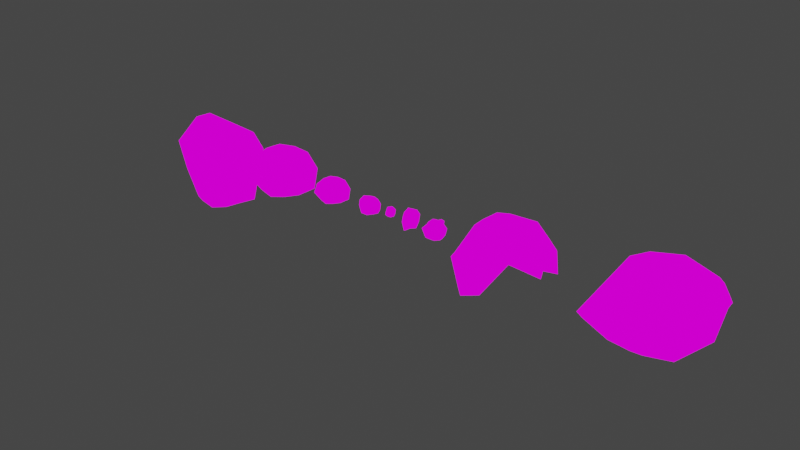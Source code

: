 # Source: icebergs_2_.blend  (saved by Blender 2.80.75; exported with 4.5.12 LTS)
import bpy
from mathutils import Matrix  # noqa: F401  (used for matrix-valued properties, if any)

bpy.ops.wm.read_factory_settings(use_empty=True)
scene = bpy.context.scene
scene.name = 'Scene'

# ---- collections
col_collection = bpy.data.collections.new('Collection'); scene.collection.children.link(col_collection)

# ---- images (referenced by path relative to the original .blend; pixels are not part of the script)
import os
ASSET_DIR = os.environ.get("B2B_ASSET_DIR", "")  # directory of the original .blend (textures are referenced by path, not embedded)
HERE = os.path.dirname(os.path.abspath(__file__))  # packed textures are extracted next to this script under _unpacked/

def load_image(name, relpath, width, height, colorspace="sRGB"):
    """Load a texture the original file referenced (path relative to the .blend, or extracted next to this script)."""
    p = next((c for c in (os.path.join(HERE, relpath), os.path.join(ASSET_DIR, relpath)) if relpath and os.path.exists(c)), "")
    if p:
        img = bpy.data.images.load(p, check_existing=True)
        img.name = name
    else:  # same state as the original file: an image datablock whose file is absent (Cycles renders it pink)
        img = bpy.data.images.new(name, width, height)
        img.source = "FILE"
        img.filepath = "//" + (relpath or name)
    img.colorspace_settings.name = colorspace
    return img
img_iceberg_texture_jpg = load_image('iceberg_texture.jpg', 'ice bergs/iceberg_texture.jpg', 1024, 1024, 'Linear Rec.709')
img_iceberg_texture_jpg_001 = load_image('iceberg_texture.jpg.001', 'ice bergs/iceberg_texture.jpg', 1024, 1024, 'Linear Rec.709')
img_iceberg_texture_jpg_002 = load_image('iceberg_texture.jpg.002', 'ice bergs/iceberg_texture.jpg', 1024, 1024, 'Linear Rec.709')
img_iceberg_texture_jpg_003 = load_image('iceberg_texture.jpg.003', 'ice bergs/iceberg_texture.jpg', 1024, 1024, 'Linear Rec.709')
img_iceberg_texture_jpg_004 = load_image('iceberg_texture.jpg.004', 'ice bergs/iceberg_texture.jpg', 1024, 1024, 'Linear Rec.709')

# ---- materials (node trees are filled in below, after node groups)
mat_material_003 = bpy.data.materials.new('Material.003')
mat_material_003.use_transparent_shadow = False
mat_ice_berg_material = bpy.data.materials.new('Ice Berg Material')
mat_ice_berg_material.use_transparent_shadow = False
mat_material_002 = bpy.data.materials.new('Material.002')
mat_material_002.use_transparent_shadow = False
mat_material_004 = bpy.data.materials.new('Material.004')
mat_material_004.use_transparent_shadow = False
mat_material_005 = bpy.data.materials.new('Material.005')
mat_material_005.use_transparent_shadow = False
mat_material_006 = bpy.data.materials.new('Material.006')
mat_material_006.use_transparent_shadow = False
mat_material_007 = bpy.data.materials.new('Material.007')
mat_material_007.use_transparent_shadow = False
mat_material_008 = bpy.data.materials.new('Material.008')
mat_material_008.use_transparent_shadow = False
mat_material_009 = bpy.data.materials.new('Material.009')
mat_material_009.use_transparent_shadow = False

# ---- material node trees
mat_material_003.use_nodes = True; mat_material_003.node_tree.nodes.clear()
_N = mat_material_003.node_tree.nodes; _L = mat_material_003.node_tree.links
n0 = _N.new('ShaderNodeOutputMaterial'); n0.name = 'Material Output'; n0.location = (300, 300)
n1 = _N.new('ShaderNodeTexImage'); n1.name = 'Image Texture'; n1.location = (-41, 296)
n1.image = img_iceberg_texture_jpg
_L.new(n1.outputs[0], n0.inputs[0])
n0.is_active_output = True
mat_ice_berg_material.use_nodes = True; mat_ice_berg_material.node_tree.nodes.clear()
_N = mat_ice_berg_material.node_tree.nodes; _L = mat_ice_berg_material.node_tree.links
n0 = _N.new('ShaderNodeOutputMaterial'); n0.name = 'Material Output'; n0.location = (850, 300)
n1 = _N.new('ShaderNodeTexImage'); n1.name = 'Image Texture'; n1.location = (272, 319)
n1.image = img_iceberg_texture_jpg
n1.interpolation = 'Smart'
_L.new(n1.outputs[0], n0.inputs[0])
n0.is_active_output = True
mat_material_002.use_nodes = True; mat_material_002.node_tree.nodes.clear()
_N = mat_material_002.node_tree.nodes; _L = mat_material_002.node_tree.links
n0 = _N.new('ShaderNodeOutputMaterial'); n0.name = 'Material Output'; n0.location = (650, 300)
n1 = _N.new('ShaderNodeTexImage'); n1.name = 'Image Texture'; n1.location = (330, 281)
n1.image = img_iceberg_texture_jpg
_L.new(n1.outputs[0], n0.inputs[0])
n0.is_active_output = True
mat_material_004.use_nodes = True; mat_material_004.node_tree.nodes.clear()
_N = mat_material_004.node_tree.nodes; _L = mat_material_004.node_tree.links
n0 = _N.new('ShaderNodeOutputMaterial'); n0.name = 'Material Output'; n0.location = (300, 300)
n1 = _N.new('ShaderNodeTexImage'); n1.name = 'Image Texture'; n1.location = (-51, 305)
n1.image = img_iceberg_texture_jpg
_L.new(n1.outputs[0], n0.inputs[0])
n0.is_active_output = True
mat_material_005.use_nodes = True; mat_material_005.node_tree.nodes.clear()
_N = mat_material_005.node_tree.nodes; _L = mat_material_005.node_tree.links
n0 = _N.new('ShaderNodeOutputMaterial'); n0.name = 'Material Output'; n0.location = (650, 300)
n1 = _N.new('ShaderNodeTexImage'); n1.name = 'Image Texture'; n1.location = (330, 281)
n1.image = img_iceberg_texture_jpg_001
_L.new(n1.outputs[0], n0.inputs[0])
n0.is_active_output = True
mat_material_006.use_nodes = True; mat_material_006.node_tree.nodes.clear()
_N = mat_material_006.node_tree.nodes; _L = mat_material_006.node_tree.links
n0 = _N.new('ShaderNodeOutputMaterial'); n0.name = 'Material Output'; n0.location = (300, 300)
n1 = _N.new('ShaderNodeTexImage'); n1.name = 'Image Texture'; n1.location = (-51, 305)
n1.image = img_iceberg_texture_jpg_002
_L.new(n1.outputs[0], n0.inputs[0])
n0.is_active_output = True
mat_material_007.use_nodes = True; mat_material_007.node_tree.nodes.clear()
_N = mat_material_007.node_tree.nodes; _L = mat_material_007.node_tree.links
n0 = _N.new('ShaderNodeOutputMaterial'); n0.name = 'Material Output'; n0.location = (300, 300)
n1 = _N.new('ShaderNodeTexImage'); n1.name = 'Image Texture'; n1.location = (-51, 298)
n1.image = img_iceberg_texture_jpg
_L.new(n1.outputs[0], n0.inputs[0])
n0.is_active_output = True
mat_material_008.use_nodes = True; mat_material_008.node_tree.nodes.clear()
_N = mat_material_008.node_tree.nodes; _L = mat_material_008.node_tree.links
n0 = _N.new('ShaderNodeOutputMaterial'); n0.name = 'Material Output'; n0.location = (300, 300)
n1 = _N.new('ShaderNodeTexImage'); n1.name = 'Image Texture'; n1.location = (-51, 305)
n1.image = img_iceberg_texture_jpg_003
_L.new(n1.outputs[0], n0.inputs[0])
n0.is_active_output = True
mat_material_009.use_nodes = True; mat_material_009.node_tree.nodes.clear()
_N = mat_material_009.node_tree.nodes; _L = mat_material_009.node_tree.links
n0 = _N.new('ShaderNodeOutputMaterial'); n0.name = 'Material Output'; n0.location = (300, 300)
n1 = _N.new('ShaderNodeTexImage'); n1.name = 'Image Texture'; n1.location = (-51, 305)
n1.image = img_iceberg_texture_jpg_004
_L.new(n1.outputs[0], n0.inputs[0])
n0.is_active_output = True

# ---- world
world_world = bpy.data.worlds.new('World'); scene.world = world_world
world_world.use_nodes = True; world_world.node_tree.nodes.clear()
_N = world_world.node_tree.nodes; _L = world_world.node_tree.links
n0 = _N.new('ShaderNodeOutputWorld'); n0.name = 'World Output'; n0.location = (300, 300)
n1 = _N.new('ShaderNodeBackground'); n1.name = 'Background'; n1.location = (10, 300)
n1.inputs[0].default_value = (0.05088, 0.05088, 0.05088, 1.0)
_L.new(n1.outputs[0], n0.inputs[0])
n0.is_active_output = True
world_world.color = (0.05088, 0.05088, 0.05088)
world_world.use_sun_shadow = False
world_world.sun_shadow_jitter_overblur = 0.0

# ---- lights
light_point = bpy.data.lights.new('Point', 'POINT')
light_point.transmission_factor = 0.0
light_point.energy = 1409.0
light_point.shadow_soft_size = 2.34
light_point.shadow_maximum_resolution = 0.006
light_point.use_absolute_resolution = True
light_point_001 = bpy.data.lights.new('Point.001', 'POINT')
light_point_001.transmission_factor = 0.0
light_point_001.energy = 1409.0
light_point_001.shadow_soft_size = 2.34
light_point_001.shadow_maximum_resolution = 0.006
light_point_001.use_absolute_resolution = True

# ---- meshes
me_icosphere = bpy.data.meshes.new('Icosphere')
me_icosphere.from_pydata([(-0.2067, 0.2785, -1.655), (1.127, -1.054, -1.198), (-0.3963, -1.379, -1.062), (-1.726, 0.2496, -1.061), (-0.5305, 1.391, -0.3416), (1.191, 0.7532, -0.7647), (0.5678, -1.258, 0.5327), (-1.507, -0.7597, 0.8026), (-1.559, 1.666, 1.015), (0.6821, 1.814, 1.108), (1.775, 0.4282, 0.8875), (0.3239, 0.8554, 2.64), (-0.3043, -0.7105, -1.386), (0.5875, -0.3124, -1.423), (0.4046, -1.249, -1.178), (1.634, 0.2101, -1.169), (0.8068, 0.5831, -1.383), (-0.84, 0.2275, -1.378), (-0.9807, -0.9541, -1.221), (-0.3702, 0.7815, -1.054), (-1.102, 0.7085, -0.8169), (0.5114, 1.254, -0.5759), (1.981, -0.4821, -0.3877), (1.832, 0.8112, -0.1096), (0.01865, -1.464, -0.3199), (1.244, -1.643, -0.4966), (-1.982, -0.4819, -0.3887), (-1.242, -1.642, -0.4953), (-1.132, 1.44, 0.1588), (-1.832, 0.8112, -0.1096), (1.132, 1.44, 0.1588), (-0.07393, 1.536, 0.1389), (1.524, -0.7891, 0.9145), (-0.4847, -1.064, 0.7581), (-1.691, 0.392, 1.031), (-0.6804, 1.925, 1.304), (1.394, 1.638, 1.192), (0.3651, -0.3549, 1.58), (1.298, 0.8252, 2.104), (-1.142, -0.3676, 2.383), (-1.052, 1.213, 1.67), (0.7381, 1.574, 1.703)], [], [(0, 13, 12), (1, 13, 15), (0, 12, 17), (0, 17, 19), (0, 19, 16), (1, 15, 22), (2, 14, 24), (3, 18, 26), (4, 20, 28), (5, 21, 30), (1, 22, 25), (2, 24, 27), (3, 26, 29), (4, 28, 31), (5, 30, 23), (6, 32, 37), (7, 33, 39), (8, 34, 40), (9, 35, 41), (10, 36, 38), (38, 41, 11), (38, 36, 41), (36, 9, 41), (41, 40, 11), (41, 35, 40), (35, 8, 40), (40, 39, 11), (40, 34, 39), (34, 7, 39), (39, 37, 11), (39, 33, 37), (33, 6, 37), (37, 38, 11), (37, 32, 38), (32, 10, 38), (23, 36, 10), (23, 30, 36), (30, 9, 36), (31, 35, 9), (31, 28, 35), (28, 8, 35), (29, 34, 8), (29, 26, 34), (26, 7, 34), (27, 33, 7), (27, 24, 33), (24, 6, 33), (25, 32, 6), (25, 22, 32), (22, 10, 32), (30, 31, 9), (30, 21, 31), (21, 4, 31), (28, 29, 8), (28, 20, 29), (20, 3, 29), (26, 27, 7), (26, 18, 27), (18, 2, 27), (24, 25, 6), (24, 14, 25), (14, 1, 25), (22, 23, 10), (22, 15, 23), (15, 5, 23), (16, 21, 5), (16, 19, 21), (19, 4, 21), (19, 20, 4), (19, 17, 20), (17, 3, 20), (17, 18, 3), (17, 12, 18), (12, 2, 18), (15, 16, 5), (15, 13, 16), (13, 0, 16), (12, 14, 2), (12, 13, 14), (13, 1, 14)])
_uv = me_icosphere.uv_layers.new(name='UVMap')
_uv.uv.foreach_set('vector', [0.8182, 0.0, 0.7727, 0.07873, 0.8636, 0.07873, 0.7273, 0.1575, 0.6818, 0.07873, 0.6364, 0.1575, 0.09091, 0.0, 0.04545, 0.07873, 0.1364, 0.07873, 0.2727, 0.0, 0.2273, 0.07873, 0.3182, 0.07873, 0.4545, 0.0, 0.4091, 0.07873, 0.5, 0.07873, 0.7273, 0.1575, 0.6364, 0.1575, 0.6818, 0.2362, 0.9091, 0.1575, 0.8182, 0.1575, 0.8636, 0.2362, 0.1818, 0.1575, 0.09091, 0.1575, 0.1364, 0.2362, 0.3636, 0.1575, 0.2727, 0.1575, 0.3182, 0.2362, 0.5455, 0.1575, 0.4545, 0.1575, 0.5, 0.2362, 0.7273, 0.1575, 0.6818, 0.2362, 0.7727, 0.2362, 0.9091, 0.1575, 0.8636, 0.2362, 0.9545, 0.2362, 0.1818, 0.1575, 0.1364, 0.2362, 0.2273, 0.2362, 0.3636, 0.1575, 0.3182, 0.2362, 0.4091, 0.2362, 0.5455, 0.1575, 0.5, 0.2362, 0.5909, 0.2362, 0.8182, 0.3149, 0.7273, 0.3149, 0.7727, 0.3937, 1.0, 0.3149, 0.9091, 0.3149, 0.9545, 0.3937, 0.2727, 0.3149, 0.1818, 0.3149, 0.2273, 0.3937, 0.4545, 0.3149, 0.3636, 0.3149, 0.4091, 0.3937, 0.6364, 0.3149, 0.5455, 0.3149, 0.5909, 0.3937, 0.5909, 0.3937, 0.5, 0.3937, 0.5455, 0.4724, 0.5909, 0.3937, 0.5455, 0.3149, 0.5, 0.3937, 0.5455, 0.3149, 0.4545, 0.3149, 0.5, 0.3937, 0.4091, 0.3937, 0.3182, 0.3937, 0.3636, 0.4724, 0.4091, 0.3937, 0.3636, 0.3149, 0.3182, 0.3937, 0.3636, 0.3149, 0.2727, 0.3149, 0.3182, 0.3937, 0.2273, 0.3937, 0.1364, 0.3937, 0.1818, 0.4724, 0.2273, 0.3937, 0.1818, 0.3149, 0.1364, 0.3937, 0.1818, 0.3149, 0.09091, 0.3149, 0.1364, 0.3937, 0.9545, 0.3937, 0.8636, 0.3937, 0.9091, 0.4724, 0.9545, 0.3937, 0.9091, 0.3149, 0.8636, 0.3937, 0.9091, 0.3149, 0.8182, 0.3149, 0.8636, 0.3937, 0.7727, 0.3937, 0.6818, 0.3937, 0.7273, 0.4724, 0.7727, 0.3937, 0.7273, 0.3149, 0.6818, 0.3937, 0.7273, 0.3149, 0.6364, 0.3149, 0.6818, 0.3937, 0.5909, 0.2362, 0.5455, 0.3149, 0.6364, 0.3149, 0.5909, 0.2362, 0.5, 0.2362, 0.5455, 0.3149, 0.5, 0.2362, 0.4545, 0.3149, 0.5455, 0.3149, 0.4091, 0.2362, 0.3636, 0.3149, 0.4545, 0.3149, 0.4091, 0.2362, 0.3182, 0.2362, 0.3636, 0.3149, 0.3182, 0.2362, 0.2727, 0.3149, 0.3636, 0.3149, 0.2273, 0.2362, 0.1818, 0.3149, 0.2727, 0.3149, 0.2273, 0.2362, 0.1364, 0.2362, 0.1818, 0.3149, 0.1364, 0.2362, 0.09091, 0.3149, 0.1818, 0.3149, 0.9545, 0.2362, 0.9091, 0.3149, 1.0, 0.3149, 0.9545, 0.2362, 0.8636, 0.2362, 0.9091, 0.3149, 0.8636, 0.2362, 0.8182, 0.3149, 0.9091, 0.3149, 0.7727, 0.2362, 0.7273, 0.3149, 0.8182, 0.3149, 0.7727, 0.2362, 0.6818, 0.2362, 0.7273, 0.3149, 0.6818, 0.2362, 0.6364, 0.3149, 0.7273, 0.3149, 0.5, 0.2362, 0.4091, 0.2362, 0.4545, 0.3149, 0.5, 0.2362, 0.4545, 0.1575, 0.4091, 0.2362, 0.4545, 0.1575, 0.3636, 0.1575, 0.4091, 0.2362, 0.3182, 0.2362, 0.2273, 0.2362, 0.2727, 0.3149, 0.3182, 0.2362, 0.2727, 0.1575, 0.2273, 0.2362, 0.2727, 0.1575, 0.1818, 0.1575, 0.2273, 0.2362, 0.1364, 0.2362, 0.04545, 0.2362, 0.09091, 0.3149, 0.1364, 0.2362, 0.09091, 0.1575, 0.04545, 0.2362, 0.09091, 0.1575, 0.0, 0.1575, 0.04545, 0.2362, 0.8636, 0.2362, 0.7727, 0.2362, 0.8182, 0.3149, 0.8636, 0.2362, 0.8182, 0.1575, 0.7727, 0.2362, 0.8182, 0.1575, 0.7273, 0.1575, 0.7727, 0.2362, 0.6818, 0.2362, 0.5909, 0.2362, 0.6364, 0.3149, 0.6818, 0.2362, 0.6364, 0.1575, 0.5909, 0.2362, 0.6364, 0.1575, 0.5455, 0.1575, 0.5909, 0.2362, 0.5, 0.07873, 0.4545, 0.1575, 0.5455, 0.1575, 0.5, 0.07873, 0.4091, 0.07873, 0.4545, 0.1575, 0.4091, 0.07873, 0.3636, 0.1575, 0.4545, 0.1575, 0.3182, 0.07873, 0.2727, 0.1575, 0.3636, 0.1575, 0.3182, 0.07873, 0.2273, 0.07873, 0.2727, 0.1575, 0.2273, 0.07873, 0.1818, 0.1575, 0.2727, 0.1575, 0.1364, 0.07873, 0.09091, 0.1575, 0.1818, 0.1575, 0.1364, 0.07873, 0.04545, 0.07873, 0.09091, 0.1575, 0.04545, 0.07873, 0.0, 0.1575, 0.09091, 0.1575, 0.6364, 0.1575, 0.5909, 0.07873, 0.5455, 0.1575, 0.6364, 0.1575, 0.6818, 0.07873, 0.5909, 0.07873, 0.6818, 0.07873, 0.6364, 0.0, 0.5909, 0.07873, 0.8636, 0.07873, 0.8182, 0.1575, 0.9091, 0.1575, 0.8636, 0.07873, 0.7727, 0.07873, 0.8182, 0.1575, 0.7727, 0.07873, 0.7273, 0.1575, 0.8182, 0.1575])
me_icosphere.materials.append(mat_material_003)
me_icosphere.use_remesh_preserve_volume = False
me_icosphere.use_remesh_preserve_attributes = False
me_icosphere.use_mirror_vertex_groups = False
me_icosphere.update()
me_icosphere_002 = bpy.data.meshes.new('Icosphere.002')
me_icosphere_002.from_pydata([(-0.2177, -0.3198, -2.655), (1.598, -1.014, -1.329), (-0.2299, -1.739, -2.503), (-2.493, 0.1888, -1.557), (-0.7594, 1.846, -0.5227), (1.751, 0.9843, -1.17), (0.5373, -0.915, 0.7219), (-1.462, -0.5143, 1.087), (-2.224, 2.227, 1.392), (0.9768, 2.558, 1.544), (1.952, 0.7397, 1.088), (0.1012, 0.8007, 2.6), (-0.4316, -1.183, -2.002), (0.8437, -0.6141, -2.056), (0.4194, -2.03, -2.171), (2.37, 0.1323, -1.711), (1.163, 0.6766, -2.009), (-1.219, 0.2756, -1.932), (-1.51, -0.8026, -1.376), (-0.3569, 0.7139, -1.697), (-1.634, 0.9556, -1.283), (0.7401, 1.655, -0.8616), (1.985, -0.2477, -0.202), (2.557, 0.9553, -0.15), (0.08622, -1.637, -0.3686), (1.358, -1.235, -0.4709), (-1.928, -0.2364, -0.1361), (-1.116, -1.165, -0.2335), (-1.631, 1.933, 0.1887), (-2.548, 0.9517, -0.1543), (1.638, 1.932, 0.189), (-0.1021, 2.084, 0.1616), (1.389, -0.189, 1.087), (-0.5643, -0.9072, 1.122), (-1.862, 0.5374, 1.325), (-0.9375, 2.554, 1.806), (2.025, 2.139, 1.421), (0.4074, -0.2826, 2.163), (1.232, 0.9032, 1.973), (-1.093, -0.5177, 2.109), (-1.526, 1.612, 2.397), (1.068, 2.1, 2.424)], [], [(0, 13, 12), (1, 13, 15), (0, 12, 17), (0, 17, 19), (0, 19, 16), (1, 15, 22), (2, 14, 24), (3, 18, 26), (4, 20, 28), (5, 21, 30), (1, 22, 25), (2, 24, 27), (3, 26, 29), (4, 28, 31), (5, 30, 23), (6, 32, 37), (7, 33, 39), (8, 34, 40), (9, 35, 41), (10, 36, 38), (38, 41, 11), (38, 36, 41), (36, 9, 41), (41, 40, 11), (41, 35, 40), (35, 8, 40), (40, 39, 11), (40, 34, 39), (34, 7, 39), (39, 37, 11), (39, 33, 37), (33, 6, 37), (37, 38, 11), (37, 32, 38), (32, 10, 38), (23, 36, 10), (23, 30, 36), (30, 9, 36), (31, 35, 9), (31, 28, 35), (28, 8, 35), (29, 34, 8), (29, 26, 34), (26, 7, 34), (27, 33, 7), (27, 24, 33), (24, 6, 33), (25, 32, 6), (25, 22, 32), (22, 10, 32), (30, 31, 9), (30, 21, 31), (21, 4, 31), (28, 29, 8), (28, 20, 29), (20, 3, 29), (26, 27, 7), (26, 18, 27), (18, 2, 27), (24, 25, 6), (24, 14, 25), (14, 1, 25), (22, 23, 10), (22, 15, 23), (15, 5, 23), (16, 21, 5), (16, 19, 21), (19, 4, 21), (19, 20, 4), (19, 17, 20), (17, 3, 20), (17, 18, 3), (17, 12, 18), (12, 2, 18), (15, 16, 5), (15, 13, 16), (13, 0, 16), (12, 14, 2), (12, 13, 14), (13, 1, 14)])
_uv = me_icosphere_002.uv_layers.new(name='UVMap')
_uv.uv.foreach_set('vector', [0.8182, 0.0, 0.7727, 0.07873, 0.8636, 0.07873, 0.7273, 0.1575, 0.6818, 0.07873, 0.6364, 0.1575, 0.09091, 0.0, 0.04545, 0.07873, 0.1364, 0.07873, 0.2727, 0.0, 0.2273, 0.07873, 0.3182, 0.07873, 0.4545, 0.0, 0.4091, 0.07873, 0.5, 0.07873, 0.7273, 0.1575, 0.6364, 0.1575, 0.6818, 0.2362, 0.9091, 0.1575, 0.8182, 0.1575, 0.8636, 0.2362, 0.1818, 0.1575, 0.09091, 0.1575, 0.1364, 0.2362, 0.3636, 0.1575, 0.2727, 0.1575, 0.3182, 0.2362, 0.5455, 0.1575, 0.4545, 0.1575, 0.5, 0.2362, 0.7273, 0.1575, 0.6818, 0.2362, 0.7727, 0.2362, 0.9091, 0.1575, 0.8636, 0.2362, 0.9545, 0.2362, 0.1818, 0.1575, 0.1364, 0.2362, 0.2273, 0.2362, 0.3636, 0.1575, 0.3182, 0.2362, 0.4091, 0.2362, 0.5455, 0.1575, 0.5, 0.2362, 0.5909, 0.2362, 0.8182, 0.3149, 0.7273, 0.3149, 0.7727, 0.3937, 1.0, 0.3149, 0.9091, 0.3149, 0.9545, 0.3937, 0.2727, 0.3149, 0.1818, 0.3149, 0.2273, 0.3937, 0.4545, 0.3149, 0.3636, 0.3149, 0.4091, 0.3937, 0.6364, 0.3149, 0.5455, 0.3149, 0.5909, 0.3937, 0.5909, 0.3937, 0.5, 0.3937, 0.5455, 0.4724, 0.5909, 0.3937, 0.5455, 0.3149, 0.5, 0.3937, 0.5455, 0.3149, 0.4545, 0.3149, 0.5, 0.3937, 0.4091, 0.3937, 0.3182, 0.3937, 0.3636, 0.4724, 0.4091, 0.3937, 0.3636, 0.3149, 0.3182, 0.3937, 0.3636, 0.3149, 0.2727, 0.3149, 0.3182, 0.3937, 0.2273, 0.3937, 0.1364, 0.3937, 0.1818, 0.4724, 0.2273, 0.3937, 0.1818, 0.3149, 0.1364, 0.3937, 0.1818, 0.3149, 0.09091, 0.3149, 0.1364, 0.3937, 0.9545, 0.3937, 0.8636, 0.3937, 0.9091, 0.4724, 0.9545, 0.3937, 0.9091, 0.3149, 0.8636, 0.3937, 0.9091, 0.3149, 0.8182, 0.3149, 0.8636, 0.3937, 0.7727, 0.3937, 0.6818, 0.3937, 0.7273, 0.4724, 0.7727, 0.3937, 0.7273, 0.3149, 0.6818, 0.3937, 0.7273, 0.3149, 0.6364, 0.3149, 0.6818, 0.3937, 0.5909, 0.2362, 0.5455, 0.3149, 0.6364, 0.3149, 0.5909, 0.2362, 0.5, 0.2362, 0.5455, 0.3149, 0.5, 0.2362, 0.4545, 0.3149, 0.5455, 0.3149, 0.4091, 0.2362, 0.3636, 0.3149, 0.4545, 0.3149, 0.4091, 0.2362, 0.3182, 0.2362, 0.3636, 0.3149, 0.3182, 0.2362, 0.2727, 0.3149, 0.3636, 0.3149, 0.2273, 0.2362, 0.1818, 0.3149, 0.2727, 0.3149, 0.2273, 0.2362, 0.1364, 0.2362, 0.1818, 0.3149, 0.1364, 0.2362, 0.09091, 0.3149, 0.1818, 0.3149, 0.9545, 0.2362, 0.9091, 0.3149, 1.0, 0.3149, 0.9545, 0.2362, 0.8636, 0.2362, 0.9091, 0.3149, 0.8636, 0.2362, 0.8182, 0.3149, 0.9091, 0.3149, 0.7727, 0.2362, 0.7273, 0.3149, 0.8182, 0.3149, 0.7727, 0.2362, 0.6818, 0.2362, 0.7273, 0.3149, 0.6818, 0.2362, 0.6364, 0.3149, 0.7273, 0.3149, 0.5, 0.2362, 0.4091, 0.2362, 0.4545, 0.3149, 0.5, 0.2362, 0.4545, 0.1575, 0.4091, 0.2362, 0.4545, 0.1575, 0.3636, 0.1575, 0.4091, 0.2362, 0.3182, 0.2362, 0.2273, 0.2362, 0.2727, 0.3149, 0.3182, 0.2362, 0.2727, 0.1575, 0.2273, 0.2362, 0.2727, 0.1575, 0.1818, 0.1575, 0.2273, 0.2362, 0.1364, 0.2362, 0.04545, 0.2362, 0.09091, 0.3149, 0.1364, 0.2362, 0.09091, 0.1575, 0.04545, 0.2362, 0.09091, 0.1575, 0.0, 0.1575, 0.04545, 0.2362, 0.8636, 0.2362, 0.7727, 0.2362, 0.8182, 0.3149, 0.8636, 0.2362, 0.8182, 0.1575, 0.7727, 0.2362, 0.8182, 0.1575, 0.7273, 0.1575, 0.7727, 0.2362, 0.6818, 0.2362, 0.5909, 0.2362, 0.6364, 0.3149, 0.6818, 0.2362, 0.6364, 0.1575, 0.5909, 0.2362, 0.6364, 0.1575, 0.5455, 0.1575, 0.5909, 0.2362, 0.5, 0.07873, 0.4545, 0.1575, 0.5455, 0.1575, 0.5, 0.07873, 0.4091, 0.07873, 0.4545, 0.1575, 0.4091, 0.07873, 0.3636, 0.1575, 0.4545, 0.1575, 0.3182, 0.07873, 0.2727, 0.1575, 0.3636, 0.1575, 0.3182, 0.07873, 0.2273, 0.07873, 0.2727, 0.1575, 0.2273, 0.07873, 0.1818, 0.1575, 0.2727, 0.1575, 0.1364, 0.07873, 0.09091, 0.1575, 0.1818, 0.1575, 0.1364, 0.07873, 0.04545, 0.07873, 0.09091, 0.1575, 0.04545, 0.07873, 0.0, 0.1575, 0.09091, 0.1575, 0.6364, 0.1575, 0.5909, 0.07873, 0.5455, 0.1575, 0.6364, 0.1575, 0.6818, 0.07873, 0.5909, 0.07873, 0.6818, 0.07873, 0.6364, 0.0, 0.5909, 0.07873, 0.8636, 0.07873, 0.8182, 0.1575, 0.9091, 0.1575, 0.8636, 0.07873, 0.7727, 0.07873, 0.8182, 0.1575, 0.7727, 0.07873, 0.7273, 0.1575, 0.8182, 0.1575])
me_icosphere_002.materials.append(mat_ice_berg_material)
me_icosphere_002.use_remesh_preserve_volume = False
me_icosphere_002.use_remesh_preserve_attributes = False
me_icosphere_002.use_mirror_vertex_groups = False
me_icosphere_002.update()
me_icosphere_003 = bpy.data.meshes.new('Icosphere.003')
me_icosphere_003.from_pydata([(17.66, 1.576, 0.4737), (-0.02485, -9.352, -8.8), (18.61, 6.863, -1.999), (13.07, -8.406, 3.386), (-0.4303, -0.7459, 6.235), (-1.288, 2.321, 6.764), (14.16, 4.693, 10.16), (21.41, -0.704, 4.535), (9.524, 1.602, 10.72), (21.83, -3.423, 1.883), (2.082, -2.756, -12.93), (-1.579, -6.322, -12.78), (1.219, 4.646, -9.933), (21.08, -3.362, 1.725), (23.34, 1.197, -0.4256), (22.99, -6.307, 1.264), (-6.285, -3.923, -3.131), (-3.91, -7.828, -1.011), (1.43, 9.877, -1.547), (-4.37, 1.202, -0.4225), (18.09, 8.819, 1.362), (9.487, 10.94, -2.338), (22.87, -3.242, 7.773), (6.115, -7.913, 5.291), (-1.856, -0.5431, 6.088), (5.406, 5.126, 9.499), (19.51, 2.174, 8.106), (13.85, -0.7954, 8.124), (17.56, 0.6948, 9.749), (7.122, 6.424, 5.426), (3.597, 1.627, 10.6), (12.0, 2.447, 11.21), (1.355, 6.627, 2.512), (3.63, -6.13, -5.741), (7.836, 4.591, -2.829), (0.974, -5.434, 2.813), (5.611, 6.814, 4.309), (2.783, -0.594, 5.371), (11.9, -5.141, 5.016), (12.18, -6.086, 4.982), (12.57, -6.242, 5.51), (12.38, -5.719, 5.785), (11.79, -4.67, 5.671)], [], [(19, 18, 36, 37), (11, 16, 35, 33), (2, 20, 42, 38), (3, 22, 27), (5, 24, 30), (6, 25, 31), (7, 26, 28), (28, 31, 8), (28, 26, 31), (26, 6, 31), (31, 30, 8), (31, 25, 30), (25, 5, 30), (30, 29, 8), (30, 24, 29), (29, 27, 8), (29, 23, 27), (23, 3, 27), (27, 28, 8), (27, 22, 28), (22, 7, 28), (14, 26, 7), (14, 20, 26), (20, 6, 26), (21, 25, 6), (21, 18, 25), (18, 5, 25), (19, 24, 5), (19, 16, 24), (16, 4, 24), (17, 23, 4), (15, 22, 3), (15, 13, 22), (13, 7, 22), (20, 21, 6), (18, 19, 5), (16, 19, 37, 35), (10, 11, 33, 32), (16, 17, 4), (16, 11, 17), (11, 1, 17), (13, 14, 7), (38, 42, 41, 40, 39), (9, 2, 38, 39), (23, 17, 1), (0, 9, 13, 15), (18, 12, 34, 36), (12, 10, 32, 34), (33, 35, 37, 36, 34, 32), (14, 13, 40, 41), (20, 14, 41, 42), (13, 9, 39, 40)])
_uv = me_icosphere_003.uv_layers.new(name='UVMap')
_uv.uv.foreach_set('vector', [0.2273, 0.2362, 0.3182, 0.2362, 0.3182, 0.2362, 0.2273, 0.2362, 0.09091, 0.1575, 0.1364, 0.2362, 0.1364, 0.2362, 0.09091, 0.1575, 0.0, 0.0, 0.0, 0.0, 0.0, 0.0, 0.0, 0.0, 0.8182, 0.3149, 0.7273, 0.3149, 0.7727, 0.3937, 0.2727, 0.3149, 0.1818, 0.3149, 0.2273, 0.3937, 0.4545, 0.3149, 0.3636, 0.3149, 0.4091, 0.3937, 0.6364, 0.3149, 0.5455, 0.3149, 0.5909, 0.3937, 0.5909, 0.3937, 0.5, 0.3937, 0.5455, 0.4724, 0.5909, 0.3937, 0.5455, 0.3149, 0.5, 0.3937, 0.5455, 0.3149, 0.4545, 0.3149, 0.5, 0.3937, 0.4091, 0.3937, 0.3182, 0.3937, 0.3636, 0.4724, 0.4091, 0.3937, 0.3636, 0.3149, 0.3182, 0.3937, 0.3636, 0.3149, 0.2727, 0.3149, 0.3182, 0.3937, 0.2273, 0.3937, 0.1364, 0.3937, 0.1818, 0.4724, 0.2273, 0.3937, 0.1818, 0.3149, 0.1364, 0.3937, 0.9545, 0.3937, 0.8636, 0.3937, 0.9091, 0.4724, 0.9545, 0.3937, 0.9091, 0.3149, 0.8636, 0.3937, 0.9091, 0.3149, 0.8182, 0.3149, 0.8636, 0.3937, 0.7727, 0.3937, 0.6818, 0.3937, 0.7273, 0.4724, 0.7727, 0.3937, 0.7273, 0.3149, 0.6818, 0.3937, 0.7273, 0.3149, 0.6364, 0.3149, 0.6818, 0.3937, 0.5909, 0.2362, 0.5455, 0.3149, 0.6364, 0.3149, 0.5909, 0.2362, 0.5, 0.2362, 0.5455, 0.3149, 0.5, 0.2362, 0.4545, 0.3149, 0.5455, 0.3149, 0.4091, 0.2362, 0.3636, 0.3149, 0.4545, 0.3149, 0.4091, 0.2362, 0.3182, 0.2362, 0.3636, 0.3149, 0.3182, 0.2362, 0.2727, 0.3149, 0.3636, 0.3149, 0.2273, 0.2362, 0.1818, 0.3149, 0.2727, 0.3149, 0.2273, 0.2362, 0.1364, 0.2362, 0.1818, 0.3149, 0.1364, 0.2362, 0.09091, 0.3149, 0.1818, 0.3149, 0.9545, 0.2362, 0.9091, 0.3149, 1.0, 0.3149, 0.7727, 0.2362, 0.7273, 0.3149, 0.8182, 0.3149, 0.7727, 0.2362, 0.6818, 0.2362, 0.7273, 0.3149, 0.6818, 0.2362, 0.6364, 0.3149, 0.7273, 0.3149, 0.5, 0.2362, 0.4091, 0.2362, 0.4545, 0.3149, 0.3182, 0.2362, 0.2273, 0.2362, 0.2727, 0.3149, 0.1364, 0.2362, 0.2273, 0.2362, 0.2273, 0.2362, 0.1364, 0.2362, 0.0, 0.0, 0.0, 0.0, 0.0, 0.0, 0.0, 0.0, 0.1364, 0.2362, 0.04545, 0.2362, 0.09091, 0.3149, 0.1364, 0.2362, 0.09091, 0.1575, 0.04545, 0.2362, 0.09091, 0.1575, 0.0, 0.1575, 0.04545, 0.2362, 0.6818, 0.2362, 0.5909, 0.2362, 0.6364, 0.3149, 0.5455, 0.1575, 0.5, 0.2362, 0.5909, 0.2362, 0.6818, 0.2362, 0.6364, 0.1575, 0.0, 0.0, 0.0, 0.0, 0.0, 0.0, 0.0, 0.0, 0.9091, 0.3149, 0.9545, 0.2362, 0.0, 0.1575, 0.7273, 0.1575, 0.6364, 0.1575, 0.6818, 0.2362, 0.7727, 0.2362, 0.0, 0.0, 0.0, 0.0, 0.0, 0.0, 0.0, 0.0, 0.0, 0.0, 0.0, 0.0, 0.0, 0.0, 0.0, 0.0, 0.09091, 0.1575, 0.1364, 0.2362, 0.2273, 0.2362, 0.3182, 0.2362, 0.2727, 0.1575, 0.1364, 0.07873, 0.5909, 0.2362, 0.6818, 0.2362, 0.6818, 0.2362, 0.5909, 0.2362, 0.5, 0.2362, 0.5909, 0.2362, 0.5909, 0.2362, 0.5, 0.2362, 0.6818, 0.2362, 0.6364, 0.1575, 0.6364, 0.1575, 0.6818, 0.2362])
me_icosphere_003.materials.append(mat_material_002)
me_icosphere_003.use_remesh_preserve_volume = False
me_icosphere_003.use_remesh_preserve_attributes = False
me_icosphere_003.use_mirror_vertex_groups = False
me_icosphere_003.update()
me_icosphere_004 = bpy.data.meshes.new('Icosphere.004')
me_icosphere_004.from_pydata([(-1.784, 0.06989, -1.399), (-0.1474, -1.146, -0.7558), (-2.328, -1.646, -0.9702), (-3.534, 0.1001, -0.8772), (-2.229, 1.456, -0.7703), (-0.4443, 0.9843, -0.8684), (-1.071, -2.047, 1.126), (-2.755, -1.378, 0.9785), (-3.062, 0.9541, 0.7707), (-1.348, 1.484, 0.7494), (-0.08582, 0.08434, 0.8267), (-1.784, 0.03919, 1.781), (-2.008, -0.6552, -1.201), (-1.136, -0.4334, -1.348), (-1.254, -1.488, -1.106), (-0.1222, 0.1034, -1.026), (-1.144, 0.5221, -1.301), (-2.625, 0.05469, -1.357), (-3.067, -1.004, -0.8809), (-2.018, 0.7442, -1.202), (-3.028, 0.9259, -0.9951), (-1.373, 1.337, -0.8756), (0.2047, -0.5773, -0.03958), (-0.04914, 0.6147, 0.009399), (-1.917, -2.028, 0.2691), (-0.1168, -2.027, -0.1066), (-3.68, -0.5844, -0.04607), (-2.66, -1.815, 0.4538), (-2.861, 1.526, 0.0001429), (-3.52, 0.6147, 0.009399), (-0.7077, 1.526, 0.0001429), (-1.784, 1.801, 0.01795), (-0.1967, -1.267, 1.191), (-2.631, -1.652, 1.447), (-3.407, 0.07804, 0.9987), (-2.195, 1.409, 0.8763), (-0.5851, 0.906, 0.8986), (-1.57, -0.9313, 1.71), (-0.8236, 0.05507, 1.571), (-2.667, -0.5909, 1.786), (-2.479, 0.5713, 1.376), (-1.516, 0.8619, 1.381)], [], [(0, 13, 12), (1, 13, 15), (0, 12, 17), (0, 17, 19), (0, 19, 16), (1, 15, 22), (2, 14, 24), (3, 18, 26), (4, 20, 28), (5, 21, 30), (1, 22, 25), (2, 24, 27), (3, 26, 29), (4, 28, 31), (5, 30, 23), (6, 32, 37), (7, 33, 39), (8, 34, 40), (9, 35, 41), (10, 36, 38), (38, 41, 11), (38, 36, 41), (36, 9, 41), (41, 40, 11), (41, 35, 40), (35, 8, 40), (40, 39, 11), (40, 34, 39), (34, 7, 39), (39, 37, 11), (39, 33, 37), (33, 6, 37), (37, 38, 11), (37, 32, 38), (32, 10, 38), (23, 36, 10), (23, 30, 36), (30, 9, 36), (31, 35, 9), (31, 28, 35), (28, 8, 35), (29, 34, 8), (29, 26, 34), (26, 7, 34), (27, 33, 7), (27, 24, 33), (24, 6, 33), (25, 32, 6), (25, 22, 32), (22, 10, 32), (30, 31, 9), (30, 21, 31), (21, 4, 31), (28, 29, 8), (28, 20, 29), (20, 3, 29), (26, 27, 7), (26, 18, 27), (18, 2, 27), (24, 25, 6), (24, 14, 25), (14, 1, 25), (22, 23, 10), (22, 15, 23), (15, 5, 23), (16, 21, 5), (16, 19, 21), (19, 4, 21), (19, 20, 4), (19, 17, 20), (17, 3, 20), (17, 18, 3), (17, 12, 18), (12, 2, 18), (15, 16, 5), (15, 13, 16), (13, 0, 16), (12, 14, 2), (12, 13, 14), (13, 1, 14)])
_uv = me_icosphere_004.uv_layers.new(name='UVMap')
_uv.uv.foreach_set('vector', [0.8182, 0.0, 0.7727, 0.07873, 0.8636, 0.07873, 0.7273, 0.1575, 0.6818, 0.07873, 0.6364, 0.1575, 0.09091, 0.0, 0.04545, 0.07873, 0.1364, 0.07873, 0.2727, 0.0, 0.2273, 0.07873, 0.3182, 0.07873, 0.4545, 0.0, 0.4091, 0.07873, 0.5, 0.07873, 0.7273, 0.1575, 0.6364, 0.1575, 0.6818, 0.2362, 0.9091, 0.1575, 0.8182, 0.1575, 0.8636, 0.2362, 0.1818, 0.1575, 0.09091, 0.1575, 0.1364, 0.2362, 0.3636, 0.1575, 0.2727, 0.1575, 0.3182, 0.2362, 0.5455, 0.1575, 0.4545, 0.1575, 0.5, 0.2362, 0.7273, 0.1575, 0.6818, 0.2362, 0.7727, 0.2362, 0.9091, 0.1575, 0.8636, 0.2362, 0.9545, 0.2362, 0.1818, 0.1575, 0.1364, 0.2362, 0.2273, 0.2362, 0.3636, 0.1575, 0.3182, 0.2362, 0.4091, 0.2362, 0.5455, 0.1575, 0.5, 0.2362, 0.5909, 0.2362, 0.8182, 0.3149, 0.7273, 0.3149, 0.7727, 0.3937, 1.0, 0.3149, 0.9091, 0.3149, 0.9545, 0.3937, 0.2727, 0.3149, 0.1818, 0.3149, 0.2273, 0.3937, 0.4545, 0.3149, 0.3636, 0.3149, 0.4091, 0.3937, 0.6364, 0.3149, 0.5455, 0.3149, 0.5909, 0.3937, 0.5909, 0.3937, 0.5, 0.3937, 0.5455, 0.4724, 0.5909, 0.3937, 0.5455, 0.3149, 0.5, 0.3937, 0.5455, 0.3149, 0.4545, 0.3149, 0.5, 0.3937, 0.4091, 0.3937, 0.3182, 0.3937, 0.3636, 0.4724, 0.4091, 0.3937, 0.3636, 0.3149, 0.3182, 0.3937, 0.3636, 0.3149, 0.2727, 0.3149, 0.3182, 0.3937, 0.2273, 0.3937, 0.1364, 0.3937, 0.1818, 0.4724, 0.2273, 0.3937, 0.1818, 0.3149, 0.1364, 0.3937, 0.1818, 0.3149, 0.09091, 0.3149, 0.1364, 0.3937, 0.9545, 0.3937, 0.8636, 0.3937, 0.9091, 0.4724, 0.9545, 0.3937, 0.9091, 0.3149, 0.8636, 0.3937, 0.9091, 0.3149, 0.8182, 0.3149, 0.8636, 0.3937, 0.7727, 0.3937, 0.6818, 0.3937, 0.7273, 0.4724, 0.7727, 0.3937, 0.7273, 0.3149, 0.6818, 0.3937, 0.7273, 0.3149, 0.6364, 0.3149, 0.6818, 0.3937, 0.5909, 0.2362, 0.5455, 0.3149, 0.6364, 0.3149, 0.5909, 0.2362, 0.5, 0.2362, 0.5455, 0.3149, 0.5, 0.2362, 0.4545, 0.3149, 0.5455, 0.3149, 0.4091, 0.2362, 0.3636, 0.3149, 0.4545, 0.3149, 0.4091, 0.2362, 0.3182, 0.2362, 0.3636, 0.3149, 0.3182, 0.2362, 0.2727, 0.3149, 0.3636, 0.3149, 0.2273, 0.2362, 0.1818, 0.3149, 0.2727, 0.3149, 0.2273, 0.2362, 0.1364, 0.2362, 0.1818, 0.3149, 0.1364, 0.2362, 0.09091, 0.3149, 0.1818, 0.3149, 0.9545, 0.2362, 0.9091, 0.3149, 1.0, 0.3149, 0.9545, 0.2362, 0.8636, 0.2362, 0.9091, 0.3149, 0.8636, 0.2362, 0.8182, 0.3149, 0.9091, 0.3149, 0.7727, 0.2362, 0.7273, 0.3149, 0.8182, 0.3149, 0.7727, 0.2362, 0.6818, 0.2362, 0.7273, 0.3149, 0.6818, 0.2362, 0.6364, 0.3149, 0.7273, 0.3149, 0.5, 0.2362, 0.4091, 0.2362, 0.4545, 0.3149, 0.5, 0.2362, 0.4545, 0.1575, 0.4091, 0.2362, 0.4545, 0.1575, 0.3636, 0.1575, 0.4091, 0.2362, 0.3182, 0.2362, 0.2273, 0.2362, 0.2727, 0.3149, 0.3182, 0.2362, 0.2727, 0.1575, 0.2273, 0.2362, 0.2727, 0.1575, 0.1818, 0.1575, 0.2273, 0.2362, 0.1364, 0.2362, 0.04545, 0.2362, 0.09091, 0.3149, 0.1364, 0.2362, 0.09091, 0.1575, 0.04545, 0.2362, 0.09091, 0.1575, 0.0, 0.1575, 0.04545, 0.2362, 0.8636, 0.2362, 0.7727, 0.2362, 0.8182, 0.3149, 0.8636, 0.2362, 0.8182, 0.1575, 0.7727, 0.2362, 0.8182, 0.1575, 0.7273, 0.1575, 0.7727, 0.2362, 0.6818, 0.2362, 0.5909, 0.2362, 0.6364, 0.3149, 0.6818, 0.2362, 0.6364, 0.1575, 0.5909, 0.2362, 0.6364, 0.1575, 0.5455, 0.1575, 0.5909, 0.2362, 0.5, 0.07873, 0.4545, 0.1575, 0.5455, 0.1575, 0.5, 0.07873, 0.4091, 0.07873, 0.4545, 0.1575, 0.4091, 0.07873, 0.3636, 0.1575, 0.4545, 0.1575, 0.3182, 0.07873, 0.2727, 0.1575, 0.3636, 0.1575, 0.3182, 0.07873, 0.2273, 0.07873, 0.2727, 0.1575, 0.2273, 0.07873, 0.1818, 0.1575, 0.2727, 0.1575, 0.1364, 0.07873, 0.09091, 0.1575, 0.1818, 0.1575, 0.1364, 0.07873, 0.04545, 0.07873, 0.09091, 0.1575, 0.04545, 0.07873, 0.0, 0.1575, 0.09091, 0.1575, 0.6364, 0.1575, 0.5909, 0.07873, 0.5455, 0.1575, 0.6364, 0.1575, 0.6818, 0.07873, 0.5909, 0.07873, 0.6818, 0.07873, 0.6364, 0.0, 0.5909, 0.07873, 0.8636, 0.07873, 0.8182, 0.1575, 0.9091, 0.1575, 0.8636, 0.07873, 0.7727, 0.07873, 0.8182, 0.1575, 0.7727, 0.07873, 0.7273, 0.1575, 0.8182, 0.1575])
me_icosphere_004.materials.append(mat_material_004)
me_icosphere_004.use_remesh_preserve_volume = False
me_icosphere_004.use_remesh_preserve_attributes = False
me_icosphere_004.use_mirror_vertex_groups = False
me_icosphere_004.update()
me_icosphere_006 = bpy.data.meshes.new('Icosphere.006')
me_icosphere_006.from_pydata([(0.004084, -1.818, -6.901), (5.443, -3.203, -4.227), (-4.97, -5.084, -3.725), (-6.488, -1.363, -2.909), (3.177, -1.484, -0.8259), (4.774, 3.394, -3.287), (1.879, -4.59, 2.647), (-5.182, -0.5845, 4.137), (-5.63, 1.019, 4.414), (2.16, 3.648, 4.67), (6.24, -0.5626, 3.248), (0.02338, 0.6434, 6.484), (-1.152, -3.422, -5.997), (2.833, -2.45, -5.476), (1.826, -4.934, -3.197), (6.201, -1.447, -3.458), (3.073, 1.434, -6.019), (-3.868, -1.636, -5.886), (-5.782, -3.5, -5.803), (-0.904, 3.619, -5.528), (-4.444, 3.304, -3.884), (0.9104, 5.177, -3.515), (8.233, -2.242, -0.7538), (7.25, 0.4312, 0.6543), (-0.474, -4.981, 0.1869), (7.759, -4.777, 0.7314), (-8.243, -2.246, -0.76), (-7.74, -4.751, 0.6941), (-4.209, 5.805, 0.06817), (-7.241, 0.4339, 0.656), (4.218, 5.805, 0.06995), (0.003959, 6.361, -0.3454), (7.0, -1.89, 4.941), (-1.759, -4.332, 3.643), (-5.927, -0.4785, 4.06), (-2.13, 2.486, 5.844), (5.244, 0.9417, 5.116), (5.757, 0.7998, 7.863), (3.894, 0.2005, 8.818), (0.1264, 4.506, -1.982), (-3.186, 0.5277, 6.57), (1.317, 1.085, 6.736)], [], [(0, 13, 12), (1, 13, 15), (0, 12, 17), (0, 17, 19), (0, 19, 16), (1, 15, 22), (2, 14, 24), (3, 18, 26), (4, 20, 28), (5, 21, 30), (1, 22, 25), (2, 24, 27), (3, 26, 29), (4, 28, 31), (5, 30, 23), (6, 32, 37), (7, 33, 39), (8, 34, 40), (9, 35, 41), (10, 36, 38), (38, 41, 11), (38, 36, 41), (36, 9, 41), (41, 40, 11), (41, 35, 40), (35, 8, 40), (40, 39, 11), (40, 34, 39), (34, 7, 39), (39, 37, 11), (39, 33, 37), (33, 6, 37), (37, 38, 11), (37, 32, 38), (32, 10, 38), (23, 36, 10), (23, 30, 36), (30, 9, 36), (31, 35, 9), (31, 28, 35), (28, 8, 35), (29, 34, 8), (29, 26, 34), (26, 7, 34), (27, 33, 7), (27, 24, 33), (24, 6, 33), (25, 32, 6), (25, 22, 32), (22, 10, 32), (30, 31, 9), (30, 21, 31), (21, 4, 31), (28, 29, 8), (28, 20, 29), (20, 3, 29), (26, 27, 7), (26, 18, 27), (18, 2, 27), (24, 25, 6), (24, 14, 25), (14, 1, 25), (22, 23, 10), (22, 15, 23), (15, 5, 23), (16, 21, 5), (16, 19, 21), (19, 4, 21), (19, 20, 4), (19, 17, 20), (17, 3, 20), (17, 18, 3), (17, 12, 18), (12, 2, 18), (15, 16, 5), (15, 13, 16), (13, 0, 16), (12, 14, 2), (12, 13, 14), (13, 1, 14)])
_uv = me_icosphere_006.uv_layers.new(name='UVMap')
_uv.uv.foreach_set('vector', [0.8182, 0.0, 0.7727, 0.07873, 0.8636, 0.07873, 0.7273, 0.1575, 0.6818, 0.07873, 0.6364, 0.1575, 0.09091, 0.0, 0.04545, 0.07873, 0.1364, 0.07873, 0.2727, 0.0, 0.2273, 0.07873, 0.3182, 0.07873, 0.4545, 0.0, 0.4091, 0.07873, 0.5, 0.07873, 0.7273, 0.1575, 0.6364, 0.1575, 0.6818, 0.2362, 0.9091, 0.1575, 0.8182, 0.1575, 0.8636, 0.2362, 0.1818, 0.1575, 0.09091, 0.1575, 0.1364, 0.2362, 0.3636, 0.1575, 0.2727, 0.1575, 0.3182, 0.2362, 0.5455, 0.1575, 0.4545, 0.1575, 0.5, 0.2362, 0.7273, 0.1575, 0.6818, 0.2362, 0.7727, 0.2362, 0.9091, 0.1575, 0.8636, 0.2362, 0.9545, 0.2362, 0.1818, 0.1575, 0.1364, 0.2362, 0.2273, 0.2362, 0.3636, 0.1575, 0.3182, 0.2362, 0.4091, 0.2362, 0.5455, 0.1575, 0.5, 0.2362, 0.5909, 0.2362, 0.8182, 0.3149, 0.7273, 0.3149, 0.7727, 0.3937, 1.0, 0.3149, 0.9091, 0.3149, 0.9545, 0.3937, 0.2727, 0.3149, 0.1818, 0.3149, 0.2273, 0.3937, 0.4545, 0.3149, 0.3636, 0.3149, 0.4091, 0.3937, 0.6364, 0.3149, 0.5455, 0.3149, 0.5909, 0.3937, 0.5909, 0.3937, 0.5, 0.3937, 0.5455, 0.4724, 0.5909, 0.3937, 0.5455, 0.3149, 0.5, 0.3937, 0.5455, 0.3149, 0.4545, 0.3149, 0.5, 0.3937, 0.4091, 0.3937, 0.3182, 0.3937, 0.3636, 0.4724, 0.4091, 0.3937, 0.3636, 0.3149, 0.3182, 0.3937, 0.3636, 0.3149, 0.2727, 0.3149, 0.3182, 0.3937, 0.2273, 0.3937, 0.1364, 0.3937, 0.1818, 0.4724, 0.2273, 0.3937, 0.1818, 0.3149, 0.1364, 0.3937, 0.1818, 0.3149, 0.09091, 0.3149, 0.1364, 0.3937, 0.9545, 0.3937, 0.8636, 0.3937, 0.9091, 0.4724, 0.9545, 0.3937, 0.9091, 0.3149, 0.8636, 0.3937, 0.9091, 0.3149, 0.8182, 0.3149, 0.8636, 0.3937, 0.7727, 0.3937, 0.6818, 0.3937, 0.7273, 0.4724, 0.7727, 0.3937, 0.7273, 0.3149, 0.6818, 0.3937, 0.7273, 0.3149, 0.6364, 0.3149, 0.6818, 0.3937, 0.5909, 0.2362, 0.5455, 0.3149, 0.6364, 0.3149, 0.5909, 0.2362, 0.5, 0.2362, 0.5455, 0.3149, 0.5, 0.2362, 0.4545, 0.3149, 0.5455, 0.3149, 0.4091, 0.2362, 0.3636, 0.3149, 0.4545, 0.3149, 0.4091, 0.2362, 0.3182, 0.2362, 0.3636, 0.3149, 0.3182, 0.2362, 0.2727, 0.3149, 0.3636, 0.3149, 0.2273, 0.2362, 0.1818, 0.3149, 0.2727, 0.3149, 0.2273, 0.2362, 0.1364, 0.2362, 0.1818, 0.3149, 0.1364, 0.2362, 0.09091, 0.3149, 0.1818, 0.3149, 0.9545, 0.2362, 0.9091, 0.3149, 1.0, 0.3149, 0.9545, 0.2362, 0.8636, 0.2362, 0.9091, 0.3149, 0.8636, 0.2362, 0.8182, 0.3149, 0.9091, 0.3149, 0.7727, 0.2362, 0.7273, 0.3149, 0.8182, 0.3149, 0.7727, 0.2362, 0.6818, 0.2362, 0.7273, 0.3149, 0.6818, 0.2362, 0.6364, 0.3149, 0.7273, 0.3149, 0.5, 0.2362, 0.4091, 0.2362, 0.4545, 0.3149, 0.5, 0.2362, 0.4545, 0.1575, 0.4091, 0.2362, 0.4545, 0.1575, 0.3636, 0.1575, 0.4091, 0.2362, 0.3182, 0.2362, 0.2273, 0.2362, 0.2727, 0.3149, 0.3182, 0.2362, 0.2727, 0.1575, 0.2273, 0.2362, 0.2727, 0.1575, 0.1818, 0.1575, 0.2273, 0.2362, 0.1364, 0.2362, 0.04545, 0.2362, 0.09091, 0.3149, 0.1364, 0.2362, 0.09091, 0.1575, 0.04545, 0.2362, 0.09091, 0.1575, 0.0, 0.1575, 0.04545, 0.2362, 0.8636, 0.2362, 0.7727, 0.2362, 0.8182, 0.3149, 0.8636, 0.2362, 0.8182, 0.1575, 0.7727, 0.2362, 0.8182, 0.1575, 0.7273, 0.1575, 0.7727, 0.2362, 0.6818, 0.2362, 0.5909, 0.2362, 0.6364, 0.3149, 0.6818, 0.2362, 0.6364, 0.1575, 0.5909, 0.2362, 0.6364, 0.1575, 0.5455, 0.1575, 0.5909, 0.2362, 0.5, 0.07873, 0.4545, 0.1575, 0.5455, 0.1575, 0.5, 0.07873, 0.4091, 0.07873, 0.4545, 0.1575, 0.4091, 0.07873, 0.3636, 0.1575, 0.4545, 0.1575, 0.3182, 0.07873, 0.2727, 0.1575, 0.3636, 0.1575, 0.3182, 0.07873, 0.2273, 0.07873, 0.2727, 0.1575, 0.2273, 0.07873, 0.1818, 0.1575, 0.2727, 0.1575, 0.1364, 0.07873, 0.09091, 0.1575, 0.1818, 0.1575, 0.1364, 0.07873, 0.04545, 0.07873, 0.09091, 0.1575, 0.04545, 0.07873, 0.0, 0.1575, 0.09091, 0.1575, 0.6364, 0.1575, 0.5909, 0.07873, 0.5455, 0.1575, 0.6364, 0.1575, 0.6818, 0.07873, 0.5909, 0.07873, 0.6818, 0.07873, 0.6364, 0.0, 0.5909, 0.07873, 0.8636, 0.07873, 0.8182, 0.1575, 0.9091, 0.1575, 0.8636, 0.07873, 0.7727, 0.07873, 0.8182, 0.1575, 0.7727, 0.07873, 0.7273, 0.1575, 0.8182, 0.1575])
me_icosphere_006.materials.append(mat_material_005)
me_icosphere_006.use_remesh_preserve_volume = False
me_icosphere_006.use_remesh_preserve_attributes = False
me_icosphere_006.use_mirror_vertex_groups = False
me_icosphere_006.update()
me_icosphere_007 = bpy.data.meshes.new('Icosphere.007')
me_icosphere_007.from_pydata([(-3.28, 1.396, -3.435), (-1.314, -0.8204, -1.977), (-2.705, -1.182, -2.653), (-6.248, 1.123, -2.052), (-2.229, 1.456, -0.7703), (-1.049, 0.9843, -2.873), (-1.248, -1.615, 1.026), (-4.82, -0.7143, 0.05624), (-4.255, 0.9639, 1.106), (-1.349, 1.499, 0.7493), (-0.1512, 0.08947, 0.7951), (-1.758, 0.1106, 1.163), (-2.61, -0.6608, -3.225), (-1.84, -0.3339, -3.077), (-1.991, -1.038, -2.654), (-1.097, -0.02421, -2.73), (-2.648, 1.85, -3.306), (-4.047, 1.396, -3.243), (-4.887, 0.3229, -3.607), (-2.915, 2.077, -1.207), (-3.988, 2.318, -1.09), (-1.373, 1.337, -0.8756), (-0.4011, -0.4935, 0.04158), (-0.2342, 0.517, -0.03975), (-1.755, -1.803, 0.03112), (-0.6712, -1.496, 0.109), (-5.415, 0.635, -1.465), (-3.483, -1.38, -0.952), (-2.861, 1.527, 0.0004819), (-5.466, 1.955, 0.3031), (-0.7077, 1.526, 0.0001429), (-1.784, 1.801, 0.01795), (-0.9962, -0.9078, 1.165), (-3.009, -1.456, 0.1621), (-4.299, 0.1223, 1.147), (-2.195, 1.409, 0.8763), (-0.7431, 0.8065, 0.7405), (-1.496, -0.635, 1.201), (-1.072, 0.0371, 1.016), (-3.655, -0.3101, 1.598), (-3.579, 0.5239, 1.567), (-1.546, 0.7675, 1.138)], [], [(0, 13, 12), (1, 13, 15), (0, 12, 17), (0, 17, 19), (0, 19, 16), (1, 15, 22), (2, 14, 24), (3, 18, 26), (4, 20, 28), (5, 21, 30), (1, 22, 25), (2, 24, 27), (3, 26, 29), (4, 28, 31), (5, 30, 23), (6, 32, 37), (7, 33, 39), (8, 34, 40), (9, 35, 41), (10, 36, 38), (38, 41, 11), (38, 36, 41), (36, 9, 41), (41, 40, 11), (41, 35, 40), (35, 8, 40), (40, 39, 11), (40, 34, 39), (34, 7, 39), (39, 37, 11), (39, 33, 37), (33, 6, 37), (37, 38, 11), (37, 32, 38), (32, 10, 38), (23, 36, 10), (23, 30, 36), (30, 9, 36), (31, 35, 9), (31, 28, 35), (28, 8, 35), (29, 34, 8), (29, 26, 34), (26, 7, 34), (27, 33, 7), (27, 24, 33), (24, 6, 33), (25, 32, 6), (25, 22, 32), (22, 10, 32), (30, 31, 9), (30, 21, 31), (21, 4, 31), (28, 29, 8), (28, 20, 29), (20, 3, 29), (26, 27, 7), (26, 18, 27), (18, 2, 27), (24, 25, 6), (24, 14, 25), (14, 1, 25), (22, 23, 10), (22, 15, 23), (15, 5, 23), (16, 21, 5), (16, 19, 21), (19, 4, 21), (19, 20, 4), (19, 17, 20), (17, 3, 20), (17, 18, 3), (17, 12, 18), (12, 2, 18), (15, 16, 5), (15, 13, 16), (13, 0, 16), (12, 14, 2), (12, 13, 14), (13, 1, 14)])
_uv = me_icosphere_007.uv_layers.new(name='UVMap')
_uv.uv.foreach_set('vector', [0.8182, 0.0, 0.7727, 0.07873, 0.8636, 0.07873, 0.7273, 0.1575, 0.6818, 0.07873, 0.6364, 0.1575, 0.09091, 0.0, 0.04545, 0.07873, 0.1364, 0.07873, 0.2727, 0.0, 0.2273, 0.07873, 0.3182, 0.07873, 0.4545, 0.0, 0.4091, 0.07873, 0.5, 0.07873, 0.7273, 0.1575, 0.6364, 0.1575, 0.6818, 0.2362, 0.9091, 0.1575, 0.8182, 0.1575, 0.8636, 0.2362, 0.1818, 0.1575, 0.09091, 0.1575, 0.1364, 0.2362, 0.3636, 0.1575, 0.2727, 0.1575, 0.3182, 0.2362, 0.5455, 0.1575, 0.4545, 0.1575, 0.5, 0.2362, 0.7273, 0.1575, 0.6818, 0.2362, 0.7727, 0.2362, 0.9091, 0.1575, 0.8636, 0.2362, 0.9545, 0.2362, 0.1818, 0.1575, 0.1364, 0.2362, 0.2273, 0.2362, 0.3636, 0.1575, 0.3182, 0.2362, 0.4091, 0.2362, 0.5455, 0.1575, 0.5, 0.2362, 0.5909, 0.2362, 0.8182, 0.3149, 0.7273, 0.3149, 0.7727, 0.3937, 1.0, 0.3149, 0.9091, 0.3149, 0.9545, 0.3937, 0.2727, 0.3149, 0.1818, 0.3149, 0.2273, 0.3937, 0.4545, 0.3149, 0.3636, 0.3149, 0.4091, 0.3937, 0.6364, 0.3149, 0.5455, 0.3149, 0.5909, 0.3937, 0.5909, 0.3937, 0.5, 0.3937, 0.5455, 0.4724, 0.5909, 0.3937, 0.5455, 0.3149, 0.5, 0.3937, 0.5455, 0.3149, 0.4545, 0.3149, 0.5, 0.3937, 0.4091, 0.3937, 0.3182, 0.3937, 0.3636, 0.4724, 0.4091, 0.3937, 0.3636, 0.3149, 0.3182, 0.3937, 0.3636, 0.3149, 0.2727, 0.3149, 0.3182, 0.3937, 0.2273, 0.3937, 0.1364, 0.3937, 0.1818, 0.4724, 0.2273, 0.3937, 0.1818, 0.3149, 0.1364, 0.3937, 0.1818, 0.3149, 0.09091, 0.3149, 0.1364, 0.3937, 0.9545, 0.3937, 0.8636, 0.3937, 0.9091, 0.4724, 0.9545, 0.3937, 0.9091, 0.3149, 0.8636, 0.3937, 0.9091, 0.3149, 0.8182, 0.3149, 0.8636, 0.3937, 0.7727, 0.3937, 0.6818, 0.3937, 0.7273, 0.4724, 0.7727, 0.3937, 0.7273, 0.3149, 0.6818, 0.3937, 0.7273, 0.3149, 0.6364, 0.3149, 0.6818, 0.3937, 0.5909, 0.2362, 0.5455, 0.3149, 0.6364, 0.3149, 0.5909, 0.2362, 0.5, 0.2362, 0.5455, 0.3149, 0.5, 0.2362, 0.4545, 0.3149, 0.5455, 0.3149, 0.4091, 0.2362, 0.3636, 0.3149, 0.4545, 0.3149, 0.4091, 0.2362, 0.3182, 0.2362, 0.3636, 0.3149, 0.3182, 0.2362, 0.2727, 0.3149, 0.3636, 0.3149, 0.2273, 0.2362, 0.1818, 0.3149, 0.2727, 0.3149, 0.2273, 0.2362, 0.1364, 0.2362, 0.1818, 0.3149, 0.1364, 0.2362, 0.09091, 0.3149, 0.1818, 0.3149, 0.9545, 0.2362, 0.9091, 0.3149, 1.0, 0.3149, 0.9545, 0.2362, 0.8636, 0.2362, 0.9091, 0.3149, 0.8636, 0.2362, 0.8182, 0.3149, 0.9091, 0.3149, 0.7727, 0.2362, 0.7273, 0.3149, 0.8182, 0.3149, 0.7727, 0.2362, 0.6818, 0.2362, 0.7273, 0.3149, 0.6818, 0.2362, 0.6364, 0.3149, 0.7273, 0.3149, 0.5, 0.2362, 0.4091, 0.2362, 0.4545, 0.3149, 0.5, 0.2362, 0.4545, 0.1575, 0.4091, 0.2362, 0.4545, 0.1575, 0.3636, 0.1575, 0.4091, 0.2362, 0.3182, 0.2362, 0.2273, 0.2362, 0.2727, 0.3149, 0.3182, 0.2362, 0.2727, 0.1575, 0.2273, 0.2362, 0.2727, 0.1575, 0.1818, 0.1575, 0.2273, 0.2362, 0.1364, 0.2362, 0.04545, 0.2362, 0.09091, 0.3149, 0.1364, 0.2362, 0.09091, 0.1575, 0.04545, 0.2362, 0.09091, 0.1575, 0.0, 0.1575, 0.04545, 0.2362, 0.8636, 0.2362, 0.7727, 0.2362, 0.8182, 0.3149, 0.8636, 0.2362, 0.8182, 0.1575, 0.7727, 0.2362, 0.8182, 0.1575, 0.7273, 0.1575, 0.7727, 0.2362, 0.6818, 0.2362, 0.5909, 0.2362, 0.6364, 0.3149, 0.6818, 0.2362, 0.6364, 0.1575, 0.5909, 0.2362, 0.6364, 0.1575, 0.5455, 0.1575, 0.5909, 0.2362, 0.5, 0.07873, 0.4545, 0.1575, 0.5455, 0.1575, 0.5, 0.07873, 0.4091, 0.07873, 0.4545, 0.1575, 0.4091, 0.07873, 0.3636, 0.1575, 0.4545, 0.1575, 0.3182, 0.07873, 0.2727, 0.1575, 0.3636, 0.1575, 0.3182, 0.07873, 0.2273, 0.07873, 0.2727, 0.1575, 0.2273, 0.07873, 0.1818, 0.1575, 0.2727, 0.1575, 0.1364, 0.07873, 0.09091, 0.1575, 0.1818, 0.1575, 0.1364, 0.07873, 0.04545, 0.07873, 0.09091, 0.1575, 0.04545, 0.07873, 0.0, 0.1575, 0.09091, 0.1575, 0.6364, 0.1575, 0.5909, 0.07873, 0.5455, 0.1575, 0.6364, 0.1575, 0.6818, 0.07873, 0.5909, 0.07873, 0.6818, 0.07873, 0.6364, 0.0, 0.5909, 0.07873, 0.8636, 0.07873, 0.8182, 0.1575, 0.9091, 0.1575, 0.8636, 0.07873, 0.7727, 0.07873, 0.8182, 0.1575, 0.7727, 0.07873, 0.7273, 0.1575, 0.8182, 0.1575])
me_icosphere_007.materials.append(mat_material_006)
me_icosphere_007.use_remesh_preserve_volume = False
me_icosphere_007.use_remesh_preserve_attributes = False
me_icosphere_007.use_mirror_vertex_groups = False
me_icosphere_007.update()
me_cone = bpy.data.meshes.new('Cone')
me_cone.from_pydata([], [], [])
_uv = me_cone.uv_layers.new(name='UVMap')
_uv.uv.foreach_set('vector', [])
me_cone.use_remesh_preserve_volume = False
me_cone.use_remesh_preserve_attributes = False
me_cone.use_mirror_vertex_groups = False
me_cone.update()
me_icosphere_008 = bpy.data.meshes.new('Icosphere.008')
me_icosphere_008.from_pydata([(0.4791, 0.1613, -1.0), (0.7236, -0.5257, -0.4472), (-0.2977, -0.6987, -0.5528), (-0.3559, 0.1613, -0.5158), (0.676, 1.427, -0.1396), (1.261, 1.314, -0.1592), (0.02855, -0.6638, 0.3217), (-1.133, -0.5257, -0.3115), (0.1926, 1.28, 0.2554), (1.048, 1.469, 0.2669), (0.6296, 0.468, -0.03173), (-0.1725, 0.4919, 0.9741), (0.3167, -0.3387, -0.8507), (0.9044, -0.1478, -0.8507), (0.2629, -0.809, -0.5257), (0.8506, 0.0, -0.5257), (1.192, 1.027, -0.8507), (-0.04662, 0.1613, -0.8507), (-0.5179, 0.0278, -0.8725), (0.5582, 1.264, -0.59), (0.2157, 1.264, -0.3784), (0.8434, 1.414, -0.164), (0.7033, -0.309, -0.01015), (1.37, 1.211, 0.05383), (-0.1751, -0.7738, -0.007843), (0.258, -0.6331, -0.007843), (-0.8811, -0.1478, -0.7587), (-0.8266, -0.809, -0.2095), (0.2811, 1.465, -0.0359), (0.04446, 1.139, -0.0359), (1.197, 1.449, 0.05383), (0.7618, 1.473, -0.000835), (0.332, -0.4054, 0.3795), (-0.3688, -0.6331, 0.3795), (-0.08423, 0.7178, 0.5257), (0.6802, 1.414, 0.1623), (1.127, 1.132, 0.3514), (-0.0554, -0.4054, 0.6189), (0.2148, 0.4919, 0.8641), (-0.4859, 0.2642, 0.8641), (0.3411, 1.027, 0.8507), (0.9939, 1.302, 0.4591)], [], [(0, 13, 12), (1, 13, 15), (0, 12, 17), (0, 17, 19), (0, 19, 16), (1, 15, 22), (2, 14, 24), (3, 18, 26), (4, 20, 28), (5, 21, 30), (1, 22, 25), (2, 24, 27), (3, 26, 29), (4, 28, 31), (5, 30, 23), (6, 32, 37), (7, 33, 39), (8, 34, 40), (9, 35, 41), (10, 36, 38), (38, 41, 11), (38, 36, 41), (36, 9, 41), (41, 40, 11), (41, 35, 40), (35, 8, 40), (40, 39, 11), (40, 34, 39), (34, 7, 39), (39, 37, 11), (39, 33, 37), (33, 6, 37), (37, 38, 11), (37, 32, 38), (23, 36, 10), (23, 30, 36), (30, 9, 36), (31, 35, 9), (31, 28, 35), (28, 8, 35), (29, 34, 8), (29, 26, 34), (26, 7, 34), (27, 33, 7), (27, 24, 33), (24, 6, 33), (25, 32, 6), (25, 22, 32), (30, 31, 9), (30, 21, 31), (21, 4, 31), (28, 29, 8), (28, 20, 29), (20, 3, 29), (26, 27, 7), (26, 18, 27), (18, 2, 27), (24, 25, 6), (24, 14, 25), (14, 1, 25), (22, 23, 10), (22, 15, 23), (15, 5, 23), (16, 21, 5), (16, 19, 21), (19, 4, 21), (19, 20, 4), (19, 17, 20), (17, 3, 20), (17, 18, 3), (17, 12, 18), (12, 2, 18), (15, 16, 5), (15, 13, 16), (13, 0, 16), (12, 14, 2), (12, 13, 14), (13, 1, 14), (22, 10, 38, 32)])
_uv = me_icosphere_008.uv_layers.new(name='UVMap')
_uv.uv.foreach_set('vector', [0.8182, 0.0, 0.7727, 0.07873, 0.8636, 0.07873, 0.7273, 0.1575, 0.6818, 0.07873, 0.6364, 0.1575, 0.09091, 0.0, 0.04545, 0.07873, 0.1364, 0.07873, 0.2727, 0.0, 0.2273, 0.07873, 0.3182, 0.07873, 0.4545, 0.0, 0.4091, 0.07873, 0.5, 0.07873, 0.7273, 0.1575, 0.6364, 0.1575, 0.6818, 0.2362, 0.9091, 0.1575, 0.8182, 0.1575, 0.8636, 0.2362, 0.1818, 0.1575, 0.09091, 0.1575, 0.1364, 0.2362, 0.3636, 0.1575, 0.2727, 0.1575, 0.3182, 0.2362, 0.5455, 0.1575, 0.4545, 0.1575, 0.5, 0.2362, 0.7273, 0.1575, 0.6818, 0.2362, 0.7727, 0.2362, 0.9091, 0.1575, 0.8636, 0.2362, 0.9545, 0.2362, 0.1818, 0.1575, 0.1364, 0.2362, 0.2273, 0.2362, 0.3636, 0.1575, 0.3182, 0.2362, 0.4091, 0.2362, 0.5455, 0.1575, 0.5, 0.2362, 0.5909, 0.2362, 0.8182, 0.3149, 0.7273, 0.3149, 0.7727, 0.3937, 1.0, 0.3149, 0.9091, 0.3149, 0.9545, 0.3937, 0.2727, 0.3149, 0.1818, 0.3149, 0.2273, 0.3937, 0.4545, 0.3149, 0.3636, 0.3149, 0.4091, 0.3937, 0.6364, 0.3149, 0.5455, 0.3149, 0.5909, 0.3937, 0.5909, 0.3937, 0.5, 0.3937, 0.5455, 0.4724, 0.5909, 0.3937, 0.5455, 0.3149, 0.5, 0.3937, 0.5455, 0.3149, 0.4545, 0.3149, 0.5, 0.3937, 0.4091, 0.3937, 0.3182, 0.3937, 0.3636, 0.4724, 0.4091, 0.3937, 0.3636, 0.3149, 0.3182, 0.3937, 0.3636, 0.3149, 0.2727, 0.3149, 0.3182, 0.3937, 0.2273, 0.3937, 0.1364, 0.3937, 0.1818, 0.4724, 0.2273, 0.3937, 0.1818, 0.3149, 0.1364, 0.3937, 0.1818, 0.3149, 0.09091, 0.3149, 0.1364, 0.3937, 0.9545, 0.3937, 0.8636, 0.3937, 0.9091, 0.4724, 0.9545, 0.3937, 0.9091, 0.3149, 0.8636, 0.3937, 0.9091, 0.3149, 0.8182, 0.3149, 0.8636, 0.3937, 0.7727, 0.3937, 0.6818, 0.3937, 0.7273, 0.4724, 0.7727, 0.3937, 0.7273, 0.3149, 0.6818, 0.3937, 0.5909, 0.2362, 0.5455, 0.3149, 0.6364, 0.3149, 0.5909, 0.2362, 0.5, 0.2362, 0.5455, 0.3149, 0.5, 0.2362, 0.4545, 0.3149, 0.5455, 0.3149, 0.4091, 0.2362, 0.3636, 0.3149, 0.4545, 0.3149, 0.4091, 0.2362, 0.3182, 0.2362, 0.3636, 0.3149, 0.3182, 0.2362, 0.2727, 0.3149, 0.3636, 0.3149, 0.2273, 0.2362, 0.1818, 0.3149, 0.2727, 0.3149, 0.2273, 0.2362, 0.1364, 0.2362, 0.1818, 0.3149, 0.1364, 0.2362, 0.09091, 0.3149, 0.1818, 0.3149, 0.9545, 0.2362, 0.9091, 0.3149, 1.0, 0.3149, 0.9545, 0.2362, 0.8636, 0.2362, 0.9091, 0.3149, 0.8636, 0.2362, 0.8182, 0.3149, 0.9091, 0.3149, 0.7727, 0.2362, 0.7273, 0.3149, 0.8182, 0.3149, 0.7727, 0.2362, 0.6818, 0.2362, 0.7273, 0.3149, 0.5, 0.2362, 0.4091, 0.2362, 0.4545, 0.3149, 0.5, 0.2362, 0.4545, 0.1575, 0.4091, 0.2362, 0.4545, 0.1575, 0.3636, 0.1575, 0.4091, 0.2362, 0.3182, 0.2362, 0.2273, 0.2362, 0.2727, 0.3149, 0.3182, 0.2362, 0.2727, 0.1575, 0.2273, 0.2362, 0.2727, 0.1575, 0.1818, 0.1575, 0.2273, 0.2362, 0.1364, 0.2362, 0.04545, 0.2362, 0.09091, 0.3149, 0.1364, 0.2362, 0.09091, 0.1575, 0.04545, 0.2362, 0.09091, 0.1575, 0.0, 0.1575, 0.04545, 0.2362, 0.8636, 0.2362, 0.7727, 0.2362, 0.8182, 0.3149, 0.8636, 0.2362, 0.8182, 0.1575, 0.7727, 0.2362, 0.8182, 0.1575, 0.7273, 0.1575, 0.7727, 0.2362, 0.6818, 0.2362, 0.5909, 0.2362, 0.6364, 0.3149, 0.6818, 0.2362, 0.6364, 0.1575, 0.5909, 0.2362, 0.6364, 0.1575, 0.5455, 0.1575, 0.5909, 0.2362, 0.5, 0.07873, 0.4545, 0.1575, 0.5455, 0.1575, 0.5, 0.07873, 0.4091, 0.07873, 0.4545, 0.1575, 0.4091, 0.07873, 0.3636, 0.1575, 0.4545, 0.1575, 0.3182, 0.07873, 0.2727, 0.1575, 0.3636, 0.1575, 0.3182, 0.07873, 0.2273, 0.07873, 0.2727, 0.1575, 0.2273, 0.07873, 0.1818, 0.1575, 0.2727, 0.1575, 0.1364, 0.07873, 0.09091, 0.1575, 0.1818, 0.1575, 0.1364, 0.07873, 0.04545, 0.07873, 0.09091, 0.1575, 0.04545, 0.07873, 0.0, 0.1575, 0.09091, 0.1575, 0.6364, 0.1575, 0.5909, 0.07873, 0.5455, 0.1575, 0.6364, 0.1575, 0.6818, 0.07873, 0.5909, 0.07873, 0.6818, 0.07873, 0.6364, 0.0, 0.5909, 0.07873, 0.8636, 0.07873, 0.8182, 0.1575, 0.9091, 0.1575, 0.8636, 0.07873, 0.7727, 0.07873, 0.8182, 0.1575, 0.7727, 0.07873, 0.7273, 0.1575, 0.8182, 0.1575, 0.6818, 0.2362, 0.6364, 0.3149, 0.6818, 0.3937, 0.7273, 0.3149])
me_icosphere_008.materials.append(mat_material_007)
me_icosphere_008.use_remesh_preserve_volume = False
me_icosphere_008.use_remesh_preserve_attributes = False
me_icosphere_008.use_mirror_vertex_groups = False
me_icosphere_008.update()
me_icosphere_009 = bpy.data.meshes.new('Icosphere.009')
me_icosphere_009.from_pydata([(-1.775, 0.06788, -1.43), (-0.7092, -0.8204, -0.6327), (-2.101, -1.182, -0.6482), (-3.081, 0.09487, -0.6629), (-2.229, 1.456, -0.7703), (-0.4443, 0.9843, -0.8684), (-1.248, -1.615, 1.026), (-2.954, -0.7143, 0.7067), (-3.07, 0.9639, 0.7791), (-1.349, 1.499, 0.7493), (-0.1512, 0.08947, 0.7951), (-1.758, 0.1106, 1.163), (-2.005, -0.6608, -1.22), (-1.235, -0.3339, -1.072), (-1.387, -1.038, -0.6492), (-0.4925, -0.02421, -0.7248), (-1.144, 0.5221, -1.301), (-2.542, 0.06736, -1.238), (-2.797, -0.709, -0.796), (-2.015, 0.7492, -1.207), (-3.088, 0.9895, -1.09), (-1.373, 1.337, -0.8756), (-0.4011, -0.4935, 0.04158), (-0.2342, 0.517, -0.03975), (-1.755, -1.803, 0.03112), (-0.6712, -1.496, 0.109), (-3.313, -0.3968, -0.008046), (-2.802, -1.38, 0.02528), (-2.861, 1.527, 0.0004819), (-3.381, 0.6264, -0.0237), (-0.7077, 1.526, 0.0001429), (-1.784, 1.801, 0.01795), (-0.4133, -0.9078, 1.165), (-2.328, -1.456, 1.139), (-3.114, 0.1223, 0.8207), (-2.195, 1.409, 0.8763), (-0.7431, 0.8065, 0.7405), (-1.496, -0.635, 1.201), (-1.072, 0.0371, 1.016), (-2.47, -0.3101, 1.271), (-2.394, 0.5239, 1.24), (-1.546, 0.7675, 1.138)], [], [(0, 13, 12), (1, 13, 15), (0, 12, 17), (0, 17, 19), (0, 19, 16), (1, 15, 22), (2, 14, 24), (3, 18, 26), (4, 20, 28), (5, 21, 30), (1, 22, 25), (2, 24, 27), (3, 26, 29), (4, 28, 31), (5, 30, 23), (6, 32, 37), (7, 33, 39), (8, 34, 40), (9, 35, 41), (10, 36, 38), (38, 41, 11), (38, 36, 41), (36, 9, 41), (41, 40, 11), (41, 35, 40), (35, 8, 40), (40, 39, 11), (40, 34, 39), (34, 7, 39), (39, 37, 11), (39, 33, 37), (33, 6, 37), (37, 38, 11), (37, 32, 38), (32, 10, 38), (23, 36, 10), (23, 30, 36), (30, 9, 36), (31, 35, 9), (31, 28, 35), (28, 8, 35), (29, 34, 8), (29, 26, 34), (26, 7, 34), (27, 33, 7), (27, 24, 33), (24, 6, 33), (25, 32, 6), (25, 22, 32), (22, 10, 32), (30, 31, 9), (30, 21, 31), (21, 4, 31), (28, 29, 8), (28, 20, 29), (20, 3, 29), (26, 27, 7), (26, 18, 27), (18, 2, 27), (24, 25, 6), (24, 14, 25), (14, 1, 25), (22, 23, 10), (22, 15, 23), (15, 5, 23), (16, 21, 5), (16, 19, 21), (19, 4, 21), (19, 20, 4), (19, 17, 20), (17, 3, 20), (17, 18, 3), (17, 12, 18), (12, 2, 18), (15, 16, 5), (15, 13, 16), (13, 0, 16), (12, 14, 2), (12, 13, 14), (13, 1, 14)])
_uv = me_icosphere_009.uv_layers.new(name='UVMap')
_uv.uv.foreach_set('vector', [0.8182, 0.0, 0.7727, 0.07873, 0.8636, 0.07873, 0.7273, 0.1575, 0.6818, 0.07873, 0.6364, 0.1575, 0.09091, 0.0, 0.04545, 0.07873, 0.1364, 0.07873, 0.2727, 0.0, 0.2273, 0.07873, 0.3182, 0.07873, 0.4545, 0.0, 0.4091, 0.07873, 0.5, 0.07873, 0.7273, 0.1575, 0.6364, 0.1575, 0.6818, 0.2362, 0.9091, 0.1575, 0.8182, 0.1575, 0.8636, 0.2362, 0.1818, 0.1575, 0.09091, 0.1575, 0.1364, 0.2362, 0.3636, 0.1575, 0.2727, 0.1575, 0.3182, 0.2362, 0.5455, 0.1575, 0.4545, 0.1575, 0.5, 0.2362, 0.7273, 0.1575, 0.6818, 0.2362, 0.7727, 0.2362, 0.9091, 0.1575, 0.8636, 0.2362, 0.9545, 0.2362, 0.1818, 0.1575, 0.1364, 0.2362, 0.2273, 0.2362, 0.3636, 0.1575, 0.3182, 0.2362, 0.4091, 0.2362, 0.5455, 0.1575, 0.5, 0.2362, 0.5909, 0.2362, 0.8182, 0.3149, 0.7273, 0.3149, 0.7727, 0.3937, 1.0, 0.3149, 0.9091, 0.3149, 0.9545, 0.3937, 0.2727, 0.3149, 0.1818, 0.3149, 0.2273, 0.3937, 0.4545, 0.3149, 0.3636, 0.3149, 0.4091, 0.3937, 0.6364, 0.3149, 0.5455, 0.3149, 0.5909, 0.3937, 0.5909, 0.3937, 0.5, 0.3937, 0.5455, 0.4724, 0.5909, 0.3937, 0.5455, 0.3149, 0.5, 0.3937, 0.5455, 0.3149, 0.4545, 0.3149, 0.5, 0.3937, 0.4091, 0.3937, 0.3182, 0.3937, 0.3636, 0.4724, 0.4091, 0.3937, 0.3636, 0.3149, 0.3182, 0.3937, 0.3636, 0.3149, 0.2727, 0.3149, 0.3182, 0.3937, 0.2273, 0.3937, 0.1364, 0.3937, 0.1818, 0.4724, 0.2273, 0.3937, 0.1818, 0.3149, 0.1364, 0.3937, 0.1818, 0.3149, 0.09091, 0.3149, 0.1364, 0.3937, 0.9545, 0.3937, 0.8636, 0.3937, 0.9091, 0.4724, 0.9545, 0.3937, 0.9091, 0.3149, 0.8636, 0.3937, 0.9091, 0.3149, 0.8182, 0.3149, 0.8636, 0.3937, 0.7727, 0.3937, 0.6818, 0.3937, 0.7273, 0.4724, 0.7727, 0.3937, 0.7273, 0.3149, 0.6818, 0.3937, 0.7273, 0.3149, 0.6364, 0.3149, 0.6818, 0.3937, 0.5909, 0.2362, 0.5455, 0.3149, 0.6364, 0.3149, 0.5909, 0.2362, 0.5, 0.2362, 0.5455, 0.3149, 0.5, 0.2362, 0.4545, 0.3149, 0.5455, 0.3149, 0.4091, 0.2362, 0.3636, 0.3149, 0.4545, 0.3149, 0.4091, 0.2362, 0.3182, 0.2362, 0.3636, 0.3149, 0.3182, 0.2362, 0.2727, 0.3149, 0.3636, 0.3149, 0.2273, 0.2362, 0.1818, 0.3149, 0.2727, 0.3149, 0.2273, 0.2362, 0.1364, 0.2362, 0.1818, 0.3149, 0.1364, 0.2362, 0.09091, 0.3149, 0.1818, 0.3149, 0.9545, 0.2362, 0.9091, 0.3149, 1.0, 0.3149, 0.9545, 0.2362, 0.8636, 0.2362, 0.9091, 0.3149, 0.8636, 0.2362, 0.8182, 0.3149, 0.9091, 0.3149, 0.7727, 0.2362, 0.7273, 0.3149, 0.8182, 0.3149, 0.7727, 0.2362, 0.6818, 0.2362, 0.7273, 0.3149, 0.6818, 0.2362, 0.6364, 0.3149, 0.7273, 0.3149, 0.5, 0.2362, 0.4091, 0.2362, 0.4545, 0.3149, 0.5, 0.2362, 0.4545, 0.1575, 0.4091, 0.2362, 0.4545, 0.1575, 0.3636, 0.1575, 0.4091, 0.2362, 0.3182, 0.2362, 0.2273, 0.2362, 0.2727, 0.3149, 0.3182, 0.2362, 0.2727, 0.1575, 0.2273, 0.2362, 0.2727, 0.1575, 0.1818, 0.1575, 0.2273, 0.2362, 0.1364, 0.2362, 0.04545, 0.2362, 0.09091, 0.3149, 0.1364, 0.2362, 0.09091, 0.1575, 0.04545, 0.2362, 0.09091, 0.1575, 0.0, 0.1575, 0.04545, 0.2362, 0.8636, 0.2362, 0.7727, 0.2362, 0.8182, 0.3149, 0.8636, 0.2362, 0.8182, 0.1575, 0.7727, 0.2362, 0.8182, 0.1575, 0.7273, 0.1575, 0.7727, 0.2362, 0.6818, 0.2362, 0.5909, 0.2362, 0.6364, 0.3149, 0.6818, 0.2362, 0.6364, 0.1575, 0.5909, 0.2362, 0.6364, 0.1575, 0.5455, 0.1575, 0.5909, 0.2362, 0.5, 0.07873, 0.4545, 0.1575, 0.5455, 0.1575, 0.5, 0.07873, 0.4091, 0.07873, 0.4545, 0.1575, 0.4091, 0.07873, 0.3636, 0.1575, 0.4545, 0.1575, 0.3182, 0.07873, 0.2727, 0.1575, 0.3636, 0.1575, 0.3182, 0.07873, 0.2273, 0.07873, 0.2727, 0.1575, 0.2273, 0.07873, 0.1818, 0.1575, 0.2727, 0.1575, 0.1364, 0.07873, 0.09091, 0.1575, 0.1818, 0.1575, 0.1364, 0.07873, 0.04545, 0.07873, 0.09091, 0.1575, 0.04545, 0.07873, 0.0, 0.1575, 0.09091, 0.1575, 0.6364, 0.1575, 0.5909, 0.07873, 0.5455, 0.1575, 0.6364, 0.1575, 0.6818, 0.07873, 0.5909, 0.07873, 0.6818, 0.07873, 0.6364, 0.0, 0.5909, 0.07873, 0.8636, 0.07873, 0.8182, 0.1575, 0.9091, 0.1575, 0.8636, 0.07873, 0.7727, 0.07873, 0.8182, 0.1575, 0.7727, 0.07873, 0.7273, 0.1575, 0.8182, 0.1575])
me_icosphere_009.materials.append(mat_material_008)
me_icosphere_009.use_remesh_preserve_volume = False
me_icosphere_009.use_remesh_preserve_attributes = False
me_icosphere_009.use_mirror_vertex_groups = False
me_icosphere_009.update()
me_icosphere_010 = bpy.data.meshes.new('Icosphere.010')
me_icosphere_010.from_pydata([(-1.775, 0.06788, -1.43), (-0.7092, -0.8204, -0.6327), (-2.101, -1.182, -0.6482), (-3.081, 0.09487, -0.6629), (-2.229, 1.456, -0.7703), (-0.4443, 0.9843, -0.8684), (-1.248, -1.615, 1.026), (-2.954, -0.7143, 0.7067), (-3.07, 0.9639, 0.7791), (-1.349, 1.499, 0.7493), (-0.1512, 0.08947, 0.7951), (-1.758, 0.1106, 1.163), (-2.005, -0.6608, -1.22), (-1.235, -0.3339, -1.072), (-1.387, -1.038, -0.6492), (-0.4925, -0.02421, -0.7248), (-1.144, 0.5221, -1.301), (-2.542, 0.06736, -1.238), (-2.797, -0.709, -0.796), (-2.015, 0.7492, -1.207), (-3.088, 0.9895, -1.09), (-1.373, 1.337, -0.8756), (-0.4011, -0.4935, 0.04158), (-0.2342, 0.517, -0.03975), (-1.755, -1.803, 0.03112), (-0.6712, -1.496, 0.109), (-3.313, -0.3968, -0.008046), (-2.802, -1.38, 0.02528), (-2.861, 1.527, 0.0004819), (-3.381, 0.6264, -0.0237), (-0.7077, 1.526, 0.0001429), (-1.784, 1.801, 0.01795), (-0.4133, -0.9078, 1.165), (-2.328, -1.456, 1.139), (-3.114, 0.1223, 0.8207), (-2.195, 1.409, 0.8763), (-0.7431, 0.8065, 0.7405), (-1.496, -0.635, 1.201), (-1.072, 0.0371, 1.016), (-2.47, -0.3101, 1.271), (-2.394, 0.5239, 1.24), (-1.546, 0.7675, 1.138)], [], [(0, 13, 12), (1, 13, 15), (0, 12, 17), (0, 17, 19), (0, 19, 16), (1, 15, 22), (2, 14, 24), (3, 18, 26), (4, 20, 28), (5, 21, 30), (1, 22, 25), (2, 24, 27), (3, 26, 29), (4, 28, 31), (5, 30, 23), (6, 32, 37), (7, 33, 39), (8, 34, 40), (9, 35, 41), (10, 36, 38), (38, 41, 11), (38, 36, 41), (36, 9, 41), (41, 40, 11), (41, 35, 40), (35, 8, 40), (40, 39, 11), (40, 34, 39), (34, 7, 39), (39, 37, 11), (39, 33, 37), (33, 6, 37), (37, 38, 11), (37, 32, 38), (32, 10, 38), (23, 36, 10), (23, 30, 36), (30, 9, 36), (31, 35, 9), (31, 28, 35), (28, 8, 35), (29, 34, 8), (29, 26, 34), (26, 7, 34), (27, 33, 7), (27, 24, 33), (24, 6, 33), (25, 32, 6), (25, 22, 32), (22, 10, 32), (30, 31, 9), (30, 21, 31), (21, 4, 31), (28, 29, 8), (28, 20, 29), (20, 3, 29), (26, 27, 7), (26, 18, 27), (18, 2, 27), (24, 25, 6), (24, 14, 25), (14, 1, 25), (22, 23, 10), (22, 15, 23), (15, 5, 23), (16, 21, 5), (16, 19, 21), (19, 4, 21), (19, 20, 4), (19, 17, 20), (17, 3, 20), (17, 18, 3), (17, 12, 18), (12, 2, 18), (15, 16, 5), (15, 13, 16), (13, 0, 16), (12, 14, 2), (12, 13, 14), (13, 1, 14)])
_uv = me_icosphere_010.uv_layers.new(name='UVMap')
_uv.uv.foreach_set('vector', [0.8182, 0.0, 0.7727, 0.07873, 0.8636, 0.07873, 0.7273, 0.1575, 0.6818, 0.07873, 0.6364, 0.1575, 0.09091, 0.0, 0.04545, 0.07873, 0.1364, 0.07873, 0.2727, 0.0, 0.2273, 0.07873, 0.3182, 0.07873, 0.4545, 0.0, 0.4091, 0.07873, 0.5, 0.07873, 0.7273, 0.1575, 0.6364, 0.1575, 0.6818, 0.2362, 0.9091, 0.1575, 0.8182, 0.1575, 0.8636, 0.2362, 0.1818, 0.1575, 0.09091, 0.1575, 0.1364, 0.2362, 0.3636, 0.1575, 0.2727, 0.1575, 0.3182, 0.2362, 0.5455, 0.1575, 0.4545, 0.1575, 0.5, 0.2362, 0.7273, 0.1575, 0.6818, 0.2362, 0.7727, 0.2362, 0.9091, 0.1575, 0.8636, 0.2362, 0.9545, 0.2362, 0.1818, 0.1575, 0.1364, 0.2362, 0.2273, 0.2362, 0.3636, 0.1575, 0.3182, 0.2362, 0.4091, 0.2362, 0.5455, 0.1575, 0.5, 0.2362, 0.5909, 0.2362, 0.8182, 0.3149, 0.7273, 0.3149, 0.7727, 0.3937, 1.0, 0.3149, 0.9091, 0.3149, 0.9545, 0.3937, 0.2727, 0.3149, 0.1818, 0.3149, 0.2273, 0.3937, 0.4545, 0.3149, 0.3636, 0.3149, 0.4091, 0.3937, 0.6364, 0.3149, 0.5455, 0.3149, 0.5909, 0.3937, 0.5909, 0.3937, 0.5, 0.3937, 0.5455, 0.4724, 0.5909, 0.3937, 0.5455, 0.3149, 0.5, 0.3937, 0.5455, 0.3149, 0.4545, 0.3149, 0.5, 0.3937, 0.4091, 0.3937, 0.3182, 0.3937, 0.3636, 0.4724, 0.4091, 0.3937, 0.3636, 0.3149, 0.3182, 0.3937, 0.3636, 0.3149, 0.2727, 0.3149, 0.3182, 0.3937, 0.2273, 0.3937, 0.1364, 0.3937, 0.1818, 0.4724, 0.2273, 0.3937, 0.1818, 0.3149, 0.1364, 0.3937, 0.1818, 0.3149, 0.09091, 0.3149, 0.1364, 0.3937, 0.9545, 0.3937, 0.8636, 0.3937, 0.9091, 0.4724, 0.9545, 0.3937, 0.9091, 0.3149, 0.8636, 0.3937, 0.9091, 0.3149, 0.8182, 0.3149, 0.8636, 0.3937, 0.7727, 0.3937, 0.6818, 0.3937, 0.7273, 0.4724, 0.7727, 0.3937, 0.7273, 0.3149, 0.6818, 0.3937, 0.7273, 0.3149, 0.6364, 0.3149, 0.6818, 0.3937, 0.5909, 0.2362, 0.5455, 0.3149, 0.6364, 0.3149, 0.5909, 0.2362, 0.5, 0.2362, 0.5455, 0.3149, 0.5, 0.2362, 0.4545, 0.3149, 0.5455, 0.3149, 0.4091, 0.2362, 0.3636, 0.3149, 0.4545, 0.3149, 0.4091, 0.2362, 0.3182, 0.2362, 0.3636, 0.3149, 0.3182, 0.2362, 0.2727, 0.3149, 0.3636, 0.3149, 0.2273, 0.2362, 0.1818, 0.3149, 0.2727, 0.3149, 0.2273, 0.2362, 0.1364, 0.2362, 0.1818, 0.3149, 0.1364, 0.2362, 0.09091, 0.3149, 0.1818, 0.3149, 0.9545, 0.2362, 0.9091, 0.3149, 1.0, 0.3149, 0.9545, 0.2362, 0.8636, 0.2362, 0.9091, 0.3149, 0.8636, 0.2362, 0.8182, 0.3149, 0.9091, 0.3149, 0.7727, 0.2362, 0.7273, 0.3149, 0.8182, 0.3149, 0.7727, 0.2362, 0.6818, 0.2362, 0.7273, 0.3149, 0.6818, 0.2362, 0.6364, 0.3149, 0.7273, 0.3149, 0.5, 0.2362, 0.4091, 0.2362, 0.4545, 0.3149, 0.5, 0.2362, 0.4545, 0.1575, 0.4091, 0.2362, 0.4545, 0.1575, 0.3636, 0.1575, 0.4091, 0.2362, 0.3182, 0.2362, 0.2273, 0.2362, 0.2727, 0.3149, 0.3182, 0.2362, 0.2727, 0.1575, 0.2273, 0.2362, 0.2727, 0.1575, 0.1818, 0.1575, 0.2273, 0.2362, 0.1364, 0.2362, 0.04545, 0.2362, 0.09091, 0.3149, 0.1364, 0.2362, 0.09091, 0.1575, 0.04545, 0.2362, 0.09091, 0.1575, 0.0, 0.1575, 0.04545, 0.2362, 0.8636, 0.2362, 0.7727, 0.2362, 0.8182, 0.3149, 0.8636, 0.2362, 0.8182, 0.1575, 0.7727, 0.2362, 0.8182, 0.1575, 0.7273, 0.1575, 0.7727, 0.2362, 0.6818, 0.2362, 0.5909, 0.2362, 0.6364, 0.3149, 0.6818, 0.2362, 0.6364, 0.1575, 0.5909, 0.2362, 0.6364, 0.1575, 0.5455, 0.1575, 0.5909, 0.2362, 0.5, 0.07873, 0.4545, 0.1575, 0.5455, 0.1575, 0.5, 0.07873, 0.4091, 0.07873, 0.4545, 0.1575, 0.4091, 0.07873, 0.3636, 0.1575, 0.4545, 0.1575, 0.3182, 0.07873, 0.2727, 0.1575, 0.3636, 0.1575, 0.3182, 0.07873, 0.2273, 0.07873, 0.2727, 0.1575, 0.2273, 0.07873, 0.1818, 0.1575, 0.2727, 0.1575, 0.1364, 0.07873, 0.09091, 0.1575, 0.1818, 0.1575, 0.1364, 0.07873, 0.04545, 0.07873, 0.09091, 0.1575, 0.04545, 0.07873, 0.0, 0.1575, 0.09091, 0.1575, 0.6364, 0.1575, 0.5909, 0.07873, 0.5455, 0.1575, 0.6364, 0.1575, 0.6818, 0.07873, 0.5909, 0.07873, 0.6818, 0.07873, 0.6364, 0.0, 0.5909, 0.07873, 0.8636, 0.07873, 0.8182, 0.1575, 0.9091, 0.1575, 0.8636, 0.07873, 0.7727, 0.07873, 0.8182, 0.1575, 0.7727, 0.07873, 0.7273, 0.1575, 0.8182, 0.1575])
me_icosphere_010.materials.append(mat_material_009)
me_icosphere_010.use_remesh_preserve_volume = False
me_icosphere_010.use_remesh_preserve_attributes = False
me_icosphere_010.use_mirror_vertex_groups = False
me_icosphere_010.update()

# ---- objects
ob_ice_berg_1 = bpy.data.objects.new('Ice Berg 1', me_icosphere)
ob_ice_berg_2 = bpy.data.objects.new('Ice Berg 2', me_icosphere_002)
ob_ice_berg_4 = bpy.data.objects.new('Ice Berg 4', me_icosphere_003)
ob_point = bpy.data.objects.new('Point', light_point)
ob_point_001 = bpy.data.objects.new('Point.001', light_point_001)
ob_ice_berg_6 = bpy.data.objects.new('Ice Berg 6', me_icosphere_004)
ob_ice_berg_3 = bpy.data.objects.new('Ice Berg 3', me_icosphere_006)
ob_ice_berg_5 = bpy.data.objects.new('Ice Berg 5', me_icosphere_007)
ob_cone = bpy.data.objects.new('Cone', me_cone)
ob_icosphere = bpy.data.objects.new('Icosphere', me_icosphere_008)
ob_ice_berg_5_001 = bpy.data.objects.new('Ice Berg 5.001', me_icosphere_009)
ob_ice_berg_5_002 = bpy.data.objects.new('Ice Berg 5.002', me_icosphere_010)

# ---- transforms, parenting, visibility, modifiers, constraints
ob_ice_berg_1.location = (0.0, 0.0, 0.0)
ob_ice_berg_1.scale = (1.65, 1.65, 1.65)
ob_ice_berg_1.lineart.crease_threshold = 0.0
ob_ice_berg_2.location = (15.47, 0.0, 0.0)
ob_ice_berg_2.scale = (2.469, 2.469, 2.469)
ob_ice_berg_2.lineart.crease_threshold = 0.0
ob_ice_berg_4.location = (72.13, 0.0, 0.0)
ob_ice_berg_4.scale = (2.303, 2.303, 2.303)
ob_ice_berg_4.lineart.crease_threshold = 0.0
ob_point.location = (27.37, 0.3139, 19.25)
ob_point.scale = (59.16, 59.16, 59.16)
ob_point.lineart.crease_threshold = 0.0
ob_point_001.location = (6.226, 0.3139, 19.25)
ob_point_001.scale = (59.16, 59.16, 59.16)
ob_point_001.lineart.crease_threshold = 0.0
ob_ice_berg_6.location = (-10.41, 0.0, 0.0)
ob_ice_berg_6.scale = (3.882, 3.882, 3.882)
ob_ice_berg_6.lineart.crease_threshold = 0.0
ob_ice_berg_3.location = (37.67, 0.0, 0.0)
ob_ice_berg_3.lineart.crease_threshold = 0.0
ob_ice_berg_5.location = (-129.8, 0.0, 0.0)
ob_ice_berg_5.scale = (13.94, 13.94, 13.94)
ob_ice_berg_5.lineart.crease_threshold = 0.0
ob_cone.location = (166.7, 0.0, 7.94)
ob_cone.scale = (28.25, 49.22, 15.76)
ob_cone.lineart.crease_threshold = 0.0
ob_icosphere.location = (181.6, 0.0, 0.0)
ob_icosphere.scale = (27.95, 27.95, 27.95)
ob_icosphere.lineart.crease_threshold = 0.0
ob_ice_berg_5_001.location = (-39.42, 0.0, 0.0)
ob_ice_berg_5_001.scale = (6.895, 6.895, 6.895)
ob_ice_berg_5_001.lineart.crease_threshold = 0.0
ob_ice_berg_5_002.location = (-74.91, 0.0, 0.0)
ob_ice_berg_5_002.scale = (13.59, 13.59, 13.59)
ob_ice_berg_5_002.lineart.crease_threshold = 0.0

# ---- collection membership
col_collection.objects.link(ob_ice_berg_1)
col_collection.objects.link(ob_ice_berg_2)
col_collection.objects.link(ob_ice_berg_4)
col_collection.objects.link(ob_point)
col_collection.objects.link(ob_point_001)
col_collection.objects.link(ob_ice_berg_6)
col_collection.objects.link(ob_ice_berg_3)
col_collection.objects.link(ob_ice_berg_5)
col_collection.objects.link(ob_cone)
col_collection.objects.link(ob_icosphere)
col_collection.objects.link(ob_ice_berg_5_001)
col_collection.objects.link(ob_ice_berg_5_002)

# ---- scene / render settings (as saved in the file)
scene.frame_start = 1; scene.frame_end = 250; scene.frame_set(1)
scene.render.engine = 'BLENDER_EEVEE_NEXT'
scene.cycles.use_denoising = False
scene.cycles.samples = 128
scene.cycles.sampling_pattern = 'TABULATED_SOBOL'
scene.cycles.use_adaptive_sampling = False
scene.cycles.use_light_tree = False
scene.view_settings.view_transform = 'Filmic'
bpy.context.view_layer.update()

# ---- added for rendering (the .blend has no active camera): camera
cam_auto = bpy.data.cameras.new('AutoCamera')
cam_auto.lens = 50.0
cam_auto.sensor_width = 36.0
cam_auto.clip_end = 7282.71
ob_auto_camera = bpy.data.objects.new('AutoCamera', cam_auto)
scene.collection.objects.link(ob_auto_camera)
ob_auto_camera.location = (416.435, -489.946, 320.446)
ob_auto_camera.rotation_euler = (1.09748, -7.21219e-08, 0.694738)
scene.camera = ob_auto_camera
bpy.context.view_layer.update()
